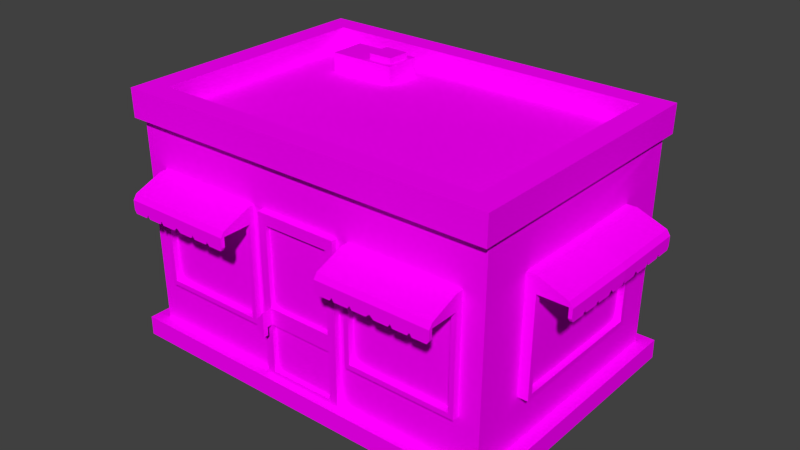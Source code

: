 # Source: Shop.blend  (saved by Blender 2.76.0; exported with 4.5.12 LTS)
import bpy
from mathutils import Matrix  # noqa: F401  (used for matrix-valued properties, if any)

bpy.ops.wm.read_factory_settings(use_empty=True)
scene = bpy.context.scene
scene.name = 'Scene'

# ---- collections
col_collection_1 = bpy.data.collections.new('Collection 1'); scene.collection.children.link(col_collection_1)

# ---- images (referenced by path relative to the original .blend; pixels are not part of the script)
import os
ASSET_DIR = os.environ.get("B2B_ASSET_DIR", "")  # directory of the original .blend (textures are referenced by path, not embedded)
HERE = os.path.dirname(os.path.abspath(__file__))  # packed textures are extracted next to this script under _unpacked/

def load_image(name, relpath, width, height, colorspace="sRGB"):
    """Load a texture the original file referenced (path relative to the .blend, or extracted next to this script)."""
    p = next((c for c in (os.path.join(HERE, relpath), os.path.join(ASSET_DIR, relpath)) if relpath and os.path.exists(c)), "")
    if p:
        img = bpy.data.images.load(p, check_existing=True)
        img.name = name
    else:  # same state as the original file: an image datablock whose file is absent (Cycles renders it pink)
        img = bpy.data.images.new(name, width, height)
        img.source = "FILE"
        img.filepath = "//" + (relpath or name)
    img.colorspace_settings.name = colorspace
    return img
img_hotel_png = load_image('Hotel.png', 'Hotel.png', 1024, 1024, 'sRGB')

# ---- materials (node trees are filled in below, after node groups)
mat_shop = bpy.data.materials.new('Shop')
mat_shop.alpha_threshold = 0.0
mat_shop.roughness = 0.5

# ---- material node trees
mat_shop.use_nodes = True; mat_shop.node_tree.nodes.clear()
_N = mat_shop.node_tree.nodes; _L = mat_shop.node_tree.links
n0 = _N.new('ShaderNodeOutputMaterial'); n0.name = 'Material Output'; n0.location = (300, 300)
n1 = _N.new('ShaderNodeBsdfDiffuse'); n1.name = 'Diffuse BSDF'; n1.location = (10, 300)
n2 = _N.new('ShaderNodeTexImage'); n2.name = 'Image Texture'; n2.location = (-180, 300)
n2.width = 140
n2.image = img_hotel_png
_L.new(n1.outputs[0], n0.inputs[0])
_L.new(n2.outputs[0], n1.inputs[0])
n0.is_active_output = True

# ---- world
world_world = bpy.data.worlds.new('World'); scene.world = world_world
world_world.color = (0.05088, 0.05088, 0.05088)
world_world.use_sun_shadow = False
world_world.sun_shadow_jitter_overblur = 0.0
world_world.cycles.sampling_method = 'MANUAL'
world_world.cycles.sample_map_resolution = 256

# ---- meshes
me_cube_006 = bpy.data.meshes.new('Cube.006')
me_cube_006.from_pydata([(-1.067, 0.7366, 0.1067), (1.067, 0.7366, 0.1067), (1.067, 0.7366, 0.00234), (-1.067, 0.7366, 0.00234), (-1.067, -0.7503, 0.1067), (-1.067, -0.7503, 0.00234), (-0.9973, 0.669, 0.1067), (0.9973, 0.669, 0.1067), (1.067, -0.7503, 0.1067), (1.067, -0.7503, 0.00234), (-0.9973, -0.6828, 0.1067), (-0.8884, 0.6702, 0.3595), (-0.2832, 0.6765, 0.3612), (0.2832, 0.6765, 0.3612), (0.8884, 0.6702, 0.3595), (0.8945, 0.677, 0.8937), (0.8953, 0.678, 0.952), (0.8957, 0.6784, 0.9797), (0.7972, 0.6787, 0.98), (0.6987, 0.6792, 0.9804), (0.5906, 0.6799, 0.981), (0.4824, 0.6807, 0.9818), (0.3837, 0.6817, 0.9826), (1.011, 0.6824, 1.227), (0.9973, -0.6828, 0.1067), (0.2241, -0.6828, 0.1067), (0.2241, -0.7159, 0.1067), (0.2191, -0.7159, 0.1067), (-0.2191, -0.7159, 0.1067), (-0.2241, -0.7159, 0.1067), (-0.2241, -0.6828, 0.1067), (-1.011, -0.6876, 1.227), (-1.007, -0.4089, 0.9808), (-1.007, -0.4089, 0.9531), (-1.006, -0.4088, 0.8947), (-0.9995, -0.4083, 0.3602), (-0.9995, 0.3959, 0.3602), (-1.011, 0.6824, 1.227), (0.2849, 0.6826, 0.9835), (0.2848, 0.6823, 0.9557), (0.2846, 0.6816, 0.8974), (-0.2846, 0.6816, 0.8974), (-0.2848, 0.6823, 0.9557), (-0.2849, 0.6826, 0.9835), (-0.3837, 0.6817, 0.9826), (-0.4824, 0.6807, 0.9818), (-0.5906, 0.6799, 0.981), (-0.6987, 0.6792, 0.9804), (-0.7972, 0.6787, 0.98), (-0.8957, 0.6784, 0.9797), (-0.8953, 0.678, 0.952), (-0.8945, 0.677, 0.8937), (-0.8884, 0.7179, 0.3595), (-0.2832, 0.7245, 0.3612), (0.2832, 0.7245, 0.3612), (0.8884, 0.7179, 0.3595), (0.8945, 0.725, 0.8937), (0.8954, 0.726, 0.952), (0.8958, 0.7265, 0.9797), (0.7972, 0.7268, 0.98), (0.6988, 0.7273, 0.9804), (0.5906, 0.728, 0.981), (0.4824, 0.7289, 0.9818), (0.3837, 0.7299, 0.9826), (1.011, -0.6876, 1.227), (1.007, -0.4089, 0.9808), (1.008, -0.3101, 0.9813), (1.009, -0.2111, 0.9819), (1.01, -0.1064, 0.9827), (1.011, -0.002655, 0.9836), (1.01, 0.1004, 0.9827), (1.009, 0.2046, 0.9819), (1.008, 0.3031, 0.9813), (1.007, 0.4016, 0.9808), (1.007, 0.4013, 0.9531), (1.006, 0.4006, 0.8947), (0.9995, 0.3959, 0.3602), (0.9995, -0.4083, 0.3602), (1.006, -0.4088, 0.8947), (1.007, -0.4089, 0.9531), (0.8958, -0.6862, 0.9802), (0.8953, -0.686, 0.9525), (0.8945, -0.6857, 0.8942), (0.8884, -0.6832, 0.36), (0.2813, -0.6831, 0.3599), (0.2243, -0.6831, 0.3599), (-0.2813, -0.6831, 0.3599), (-0.8884, -0.6832, 0.36), (-0.2243, -0.6831, 0.3599), (-1.006, 0.4006, 0.8947), (-1.007, 0.4013, 0.9531), (-1.007, 0.4016, 0.9808), (-1.008, 0.3031, 0.9813), (-1.009, 0.2046, 0.9819), (-1.01, 0.1004, 0.9827), (-1.011, -0.002655, 0.9836), (-1.01, -0.1064, 0.9827), (-1.009, -0.2111, 0.9819), (-1.008, -0.3101, 0.9813), (-0.8945, -0.6857, 0.8942), (-0.8953, -0.686, 0.9525), (-0.8958, -0.6862, 0.9802), (-0.7972, -0.6863, 0.9805), (-0.6987, -0.6864, 0.9809), (-0.5903, -0.6865, 0.9811), (-0.4814, -0.6863, 0.9805), (-0.3824, -0.6861, 0.9801), (-0.2836, -0.686, 0.9798), (-0.2835, -0.6858, 0.9521), (-0.2832, -0.6855, 0.8938), (-0.2245, -0.6833, 0.4326), (-0.2261, -0.686, 0.9796), (0.2261, -0.686, 0.9796), (0.2245, -0.6833, 0.4326), (0.2832, -0.6855, 0.8938), (0.2835, -0.6858, 0.9521), (0.2836, -0.686, 0.9798), (0.3824, -0.6861, 0.9801), (0.4814, -0.6863, 0.9805), (0.5903, -0.6865, 0.9811), (0.6987, -0.6864, 0.9809), (0.7972, -0.6863, 0.9805), (-1.062, -0.4089, 0.9808), (-1.061, -0.4089, 0.9531), (-1.06, -0.4088, 0.8948), (-1.053, -0.4083, 0.3602), (-1.053, 0.3959, 0.3602), (-1.035, 0.7281, 1.227), (1.035, 0.7281, 1.227), (0.2849, 0.7309, 0.9835), (0.2848, 0.7305, 0.9558), (0.2846, 0.7298, 0.8974), (-0.2846, 0.7298, 0.8974), (-0.2848, 0.7305, 0.9558), (-0.2849, 0.7309, 0.9835), (-0.3837, 0.7299, 0.9826), (-0.4824, 0.7289, 0.9818), (-0.5906, 0.728, 0.981), (-0.6988, 0.7273, 0.9804), (-0.7972, 0.7268, 0.98), (-0.8958, 0.7265, 0.9797), (-0.8954, 0.726, 0.952), (-0.8945, 0.725, 0.8937), (-0.8619, 0.7182, 0.3863), (-0.3101, 0.7242, 0.388), (0.3101, 0.7242, 0.388), (0.8619, 0.7182, 0.3863), (0.8676, 0.7251, 0.8934), (0.8948, 0.8795, 0.8922), (0.8952, 0.88, 0.9199), (0.7968, 0.8804, 0.9202), (0.6984, 0.881, 0.9206), (0.5903, 0.8819, 0.9212), (0.4822, 0.883, 0.9219), (0.3836, 0.8841, 0.9227), (1.035, -0.7333, 1.227), (1.062, -0.4089, 0.9808), (1.062, -0.3101, 0.9813), (1.063, -0.2111, 0.982), (1.064, -0.1063, 0.9828), (1.065, -0.002648, 0.9836), (1.064, 0.1004, 0.9828), (1.063, 0.2046, 0.982), (1.062, 0.3031, 0.9813), (1.062, 0.4016, 0.9808), (1.061, 0.4013, 0.9531), (1.06, 0.4006, 0.8948), (1.053, 0.3959, 0.3602), (1.053, -0.4083, 0.3602), (1.06, -0.4088, 0.8948), (1.061, -0.4089, 0.9531), (0.8958, -0.7225, 0.9803), (0.8954, -0.7223, 0.9525), (0.8945, -0.7219, 0.8942), (0.8884, -0.7192, 0.36), (0.2813, -0.7191, 0.3599), (-0.2813, -0.7191, 0.3599), (-0.8884, -0.7192, 0.36), (-1.06, 0.4006, 0.8948), (-1.061, 0.4013, 0.9531), (-1.062, 0.4016, 0.9808), (-1.062, 0.3031, 0.9813), (-1.063, 0.2046, 0.982), (-1.064, 0.1004, 0.9828), (-1.065, -0.002648, 0.9836), (-1.064, -0.1063, 0.9828), (-1.063, -0.2111, 0.982), (-1.062, -0.3101, 0.9813), (-1.035, -0.7333, 1.227), (-0.8945, -0.7219, 0.8942), (-0.8954, -0.7223, 0.9525), (-0.8958, -0.7225, 0.9803), (-0.7972, -0.7226, 0.9805), (-0.6988, -0.7228, 0.9809), (-0.5903, -0.7229, 0.9811), (-0.4814, -0.7226, 0.9805), (-0.3824, -0.7224, 0.98), (-0.2836, -0.7223, 0.9798), (-0.2835, -0.7221, 0.9521), (-0.2832, -0.7217, 0.8938), (0.2832, -0.7217, 0.8938), (0.2835, -0.7221, 0.9521), (0.2836, -0.7223, 0.9798), (0.3824, -0.7224, 0.98), (0.4814, -0.7226, 0.9805), (0.5903, -0.7229, 0.9811), (0.6988, -0.7228, 0.9809), (0.7972, -0.7226, 0.9805), (-1.216, -0.4089, 0.921), (-1.215, -0.4089, 0.8933), (-1.061, -0.3818, 0.8945), (-1.054, -0.3815, 0.3871), (-1.054, 0.3694, 0.3871), (-1.038, 0.7306, 1.379), (1.038, 0.7306, 1.379), (0.2848, 0.8853, 0.9235), (0.2847, 0.8849, 0.8958), (0.3117, 0.7295, 0.8968), (-0.3117, 0.7295, 0.8968), (-0.2847, 0.8849, 0.8958), (-0.2848, 0.8853, 0.9235), (-0.3836, 0.8841, 0.9227), (-0.4822, 0.883, 0.9219), (-0.5903, 0.8819, 0.9212), (-0.6984, 0.881, 0.9206), (-0.7968, 0.8804, 0.9202), (-0.8952, 0.88, 0.9199), (-0.8948, 0.8795, 0.8922), (-0.8676, 0.7251, 0.8934), (-0.8619, 0.7008, 0.3863), (-0.3101, 0.7067, 0.388), (0.3101, 0.7067, 0.388), (0.8619, 0.7008, 0.3863), (0.868, 0.7238, 0.9248), (0.868, 0.7081, 0.9248), (0.8949, 0.8988, 0.8923), (0.7965, 0.8993, 0.8926), (0.6983, 0.8999, 0.893), (0.5901, 0.9008, 0.8936), (0.4818, 0.9019, 0.8943), (0.3835, 0.9031, 0.895), (1.038, -0.7343, 1.379), (1.216, -0.4089, 0.921), (1.216, -0.3101, 0.9214), (1.217, -0.2112, 0.9221), (1.218, -0.1065, 0.9228), (1.22, -0.002791, 0.9237), (1.218, 0.1002, 0.9228), (1.217, 0.2043, 0.9221), (1.216, 0.3028, 0.9214), (1.216, 0.4012, 0.921), (1.215, 0.4009, 0.8933), (1.061, 0.3737, 0.8945), (1.054, 0.3694, 0.3871), (1.054, -0.3815, 0.3871), (1.061, -0.3818, 0.8945), (1.215, -0.4089, 0.8933), (0.8952, -0.8765, 0.9204), (0.8948, -0.8762, 0.8927), (0.8676, -0.722, 0.8939), (0.8619, -0.7194, 0.3868), (0.3082, -0.7192, 0.3867), (-0.3082, -0.7192, 0.3867), (-0.8619, -0.7194, 0.3868), (-1.061, 0.3737, 0.8945), (-1.215, 0.4009, 0.8933), (-1.216, 0.4012, 0.921), (-1.216, 0.3028, 0.9214), (-1.217, 0.2043, 0.9221), (-1.218, 0.1002, 0.9228), (-1.22, -0.002791, 0.9237), (-1.218, -0.1065, 0.9228), (-1.217, -0.2112, 0.9221), (-1.216, -0.3101, 0.9214), (-1.038, -0.7343, 1.379), (-0.8676, -0.722, 0.8939), (-0.8948, -0.8762, 0.8927), (-0.8952, -0.8765, 0.9204), (-0.7967, -0.8766, 0.9206), (-0.6983, -0.8769, 0.921), (-0.5899, -0.877, 0.9211), (-0.4811, -0.8766, 0.9205), (-0.3822, -0.8763, 0.9201), (-0.2834, -0.8761, 0.9199), (-0.2833, -0.8759, 0.8922), (-0.3102, -0.7218, 0.8935), (0.3102, -0.7218, 0.8935), (0.2833, -0.8759, 0.8922), (0.2834, -0.8761, 0.9199), (0.3822, -0.8763, 0.9201), (0.4811, -0.8766, 0.9205), (0.5899, -0.877, 0.9211), (0.6983, -0.8769, 0.921), (0.7967, -0.8766, 0.9206), (-1.234, -0.4089, 0.8934), (-1.215, -0.3844, 0.8934), (-1.059, -0.3819, 0.9259), (-1.043, -0.3819, 0.9259), (-1.036, -0.3815, 0.3871), (-1.036, 0.3693, 0.3871), (-0.91, 0.6121, 1.379), (0.91, 0.6121, 1.379), (0.2847, 0.9044, 0.8959), (-0.2847, 0.9044, 0.8959), (-0.3835, 0.9031, 0.895), (-0.4818, 0.9019, 0.8943), (-0.5901, 0.9008, 0.8936), (-0.6983, 0.8999, 0.893), (-0.7965, 0.8993, 0.8926), (-0.8949, 0.8988, 0.8923), (-0.868, 0.7238, 0.9248), (-0.868, 0.7081, 0.9248), (-0.8619, 0.6849, 0.3863), (-0.3101, 0.6907, 0.388), (0.3101, 0.6907, 0.388), (0.8619, 0.6849, 0.3863), (0.8704, 0.8796, 0.8923), (0.3118, 0.7123, 0.9282), (0.3118, 0.7281, 0.9282), (0.868, 0.692, 0.9248), (0.8941, 0.8786, 0.842), (0.8942, 0.8979, 0.842), (0.7956, 0.8984, 0.8423), (0.6973, 0.899, 0.8427), (0.5897, 0.8999, 0.8433), (0.482, 0.9011, 0.844), (0.3835, 0.9023, 0.8447), (0.91, -0.6158, 1.379), (1.234, -0.4089, 0.8934), (1.235, -0.3101, 0.8938), (1.236, -0.2114, 0.8945), (1.237, -0.1065, 0.8952), (1.239, -0.002878, 0.8961), (1.237, 0.1001, 0.8952), (1.236, 0.2044, 0.8945), (1.235, 0.3026, 0.8938), (1.234, 0.4009, 0.8934), (1.215, 0.3765, 0.8934), (1.059, 0.374, 0.9259), (1.043, 0.374, 0.9259), (1.036, 0.3693, 0.3871), (1.036, -0.3815, 0.3871), (1.215, -0.3844, 0.8934), (1.059, -0.3819, 0.9259), (1.043, -0.3819, 0.9259), (0.8949, -0.8955, 0.8928), (0.868, -0.7204, 0.9253), (0.868, -0.7047, 0.9253), (0.8619, -0.702, 0.3868), (0.3082, -0.7019, 0.3867), (-0.3082, -0.7019, 0.3867), (-0.8619, -0.702, 0.3868), (-1.215, 0.3765, 0.8934), (-1.059, 0.374, 0.9259), (-1.043, 0.374, 0.9259), (-1.234, 0.4009, 0.8934), (-1.235, 0.3026, 0.8938), (-1.236, 0.2044, 0.8945), (-1.237, 0.1001, 0.8952), (-1.239, -0.002879, 0.8961), (-1.237, -0.1065, 0.8952), (-1.236, -0.2114, 0.8945), (-1.235, -0.3101, 0.8938), (-0.91, -0.6158, 1.379), (-0.868, -0.7204, 0.9253), (-0.868, -0.7047, 0.9253), (-0.8949, -0.8955, 0.8928), (-0.7965, -0.8957, 0.893), (-0.6983, -0.896, 0.8934), (-0.5897, -0.8961, 0.8935), (-0.4807, -0.8957, 0.8929), (-0.382, -0.8954, 0.8925), (-0.2833, -0.8952, 0.8923), (-0.3103, -0.7202, 0.9249), (-0.3103, -0.7045, 0.9249), (0.3103, -0.7202, 0.9249), (0.3103, -0.7045, 0.9249), (0.2833, -0.8952, 0.8923), (0.382, -0.8954, 0.8925), (0.4807, -0.8957, 0.8929), (0.5897, -0.8961, 0.8935), (0.6983, -0.896, 0.8934), (0.7965, -0.8957, 0.893), (-1.233, -0.4088, 0.8431), (-1.214, -0.4088, 0.843), (-1.215, -0.3101, 0.8435), (-1.216, -0.2115, 0.8441), (-1.217, -0.1067, 0.8449), (-1.218, -0.003094, 0.8457), (-1.217, 0.09978, 0.8449), (-1.216, 0.204, 0.8441), (-1.215, 0.3021, 0.8435), (-1.214, 0.4003, 0.843), (-1.061, -0.3801, 0.9532), (-1.027, -0.3818, 0.9259), (-1.021, -0.3815, 0.3871), (-1.021, 0.3693, 0.3871), (-0.9085, 0.6105, 1.264), (0.9084, 0.6105, 1.264), (0.2846, 0.9036, 0.8455), (0.2845, 0.8842, 0.8455), (0.3092, 0.8846, 0.8956), (-0.3092, 0.8846, 0.8956), (-0.3118, 0.7123, 0.9282), (-0.2845, 0.8842, 0.8455), (-0.2846, 0.9036, 0.8455), (-0.3835, 0.9023, 0.8447), (-0.482, 0.9011, 0.844), (-0.5897, 0.8999, 0.8433), (-0.6973, 0.899, 0.8427), (-0.7956, 0.8984, 0.8423), (-0.8942, 0.8979, 0.842), (-0.8941, 0.8786, 0.842), (-0.8704, 0.8796, 0.8923), (-0.3118, 0.7281, 0.9282), (-0.868, 0.692, 0.9248), (-0.3118, 0.6962, 0.9282), (0.3118, 0.6962, 0.9282), (0.3137, 0.7302, 0.9555), (0.8666, 0.7261, 0.9521), (0.8827, 0.8783, 0.8238), (0.8827, 0.8976, 0.8238), (0.8069, 0.898, 0.8241), (0.7841, 0.8981, 0.8241), (0.7083, 0.8986, 0.8244), (0.6861, 0.8988, 0.8245), (0.6103, 0.8994, 0.8249), (0.5688, 0.8998, 0.8252), (0.4929, 0.9007, 0.8257), (0.4707, 0.9009, 0.8258), (0.3947, 0.9019, 0.8264), (0.9085, -0.6153, 1.264), (1.233, -0.4088, 0.8431), (1.234, -0.3098, 0.8436), (1.235, -0.211, 0.8442), (1.236, -0.1067, 0.8449), (1.238, -0.003071, 0.8457), (1.236, 0.09981, 0.8449), (1.235, 0.2035, 0.8442), (1.234, 0.3018, 0.8436), (1.233, 0.4004, 0.8431), (1.214, 0.4003, 0.843), (1.215, 0.3021, 0.8435), (1.216, 0.204, 0.8441), (1.217, 0.09978, 0.8449), (1.218, -0.003093, 0.8457), (1.217, -0.1067, 0.8449), (1.216, -0.2115, 0.8441), (1.215, -0.3101, 0.8435), (1.214, -0.4088, 0.843), (1.061, 0.3725, 0.9532), (1.027, 0.374, 0.9259), (1.021, 0.3693, 0.3871), (1.021, -0.3815, 0.3871), (1.061, -0.3801, 0.9532), (1.027, -0.3818, 0.9259), (0.8942, -0.8951, 0.8425), (0.8941, -0.8758, 0.8425), (0.8704, -0.8763, 0.8928), (0.868, -0.6886, 0.9253), (0.8619, -0.6861, 0.3868), (0.3082, -0.686, 0.3867), (-0.3082, -0.686, 0.3867), (-0.8619, -0.6861, 0.3868), (-1.061, 0.3725, 0.9532), (-1.027, 0.374, 0.9259), (-1.233, 0.4004, 0.8431), (-1.234, 0.3018, 0.8436), (-1.235, 0.2035, 0.8442), (-1.236, 0.09981, 0.8449), (-1.238, -0.003072, 0.8457), (-1.236, -0.1067, 0.8449), (-1.235, -0.211, 0.8442), (-1.234, -0.3098, 0.8436), (-0.9084, -0.6153, 1.264), (-0.8704, -0.8763, 0.8928), (-0.868, -0.6886, 0.9253), (-0.8941, -0.8758, 0.8425), (-0.8942, -0.8951, 0.8425), (-0.7955, -0.8953, 0.8428), (-0.6973, -0.8956, 0.8432), (-0.5893, -0.8957, 0.8433), (-0.4809, -0.8952, 0.8427), (-0.3821, -0.8949, 0.8423), (-0.2831, -0.8948, 0.8421), (-0.283, -0.8755, 0.842), (-0.3077, -0.8759, 0.8923), (-0.3103, -0.6884, 0.9249), (0.3077, -0.8759, 0.8923), (0.3103, -0.6884, 0.9249), (0.283, -0.8755, 0.842), (0.2831, -0.8948, 0.8421), (0.3821, -0.8949, 0.8423), (0.4809, -0.8952, 0.8427), (0.5893, -0.8957, 0.8433), (0.6973, -0.8956, 0.8432), (0.7955, -0.8953, 0.8428), (-1.233, -0.3975, 0.8249), (-1.214, -0.3975, 0.8249), (-1.214, -0.3214, 0.8252), (-1.215, -0.2985, 0.8254), (-1.215, -0.2223, 0.8258), (-1.216, -0.1999, 0.826), (-1.217, -0.1235, 0.8265), (-1.217, -0.0899, 0.8267), (-1.218, -0.01335, 0.8274), (-1.218, 0.006956, 0.8274), (-1.217, 0.08297, 0.8267), (-1.217, 0.1164, 0.8265), (-1.216, 0.1923, 0.826), (-1.215, 0.2146, 0.8258), (-1.215, 0.2904, 0.8254), (-1.214, 0.3131, 0.8252), (-1.214, 0.3889, 0.8249), (-0.6852, 0.4948, 1.265), (-0.3125, 0.4966, 1.267), (-0.3127, 0.2972, 1.268), (-0.6857, 0.2959, 1.265), (0.3719, 0.9022, 0.8266), (0.2958, 0.9032, 0.8272), (0.2958, 0.8838, 0.8272), (-0.2958, 0.8838, 0.8272), (-0.2958, 0.9032, 0.8272), (-0.3719, 0.9022, 0.8266), (-0.3947, 0.9019, 0.8264), (-0.4707, 0.9009, 0.8258), (-0.4929, 0.9007, 0.8257), (-0.5688, 0.8998, 0.8252), (-0.6103, 0.8994, 0.8249), (-0.6861, 0.8988, 0.8245), (-0.7083, 0.8986, 0.8244), (-0.7841, 0.8981, 0.8241), (-0.8069, 0.898, 0.8241), (-0.8827, 0.8976, 0.8238), (-0.8827, 0.8783, 0.8238), (-0.8666, 0.7261, 0.9521), (-0.3137, 0.7302, 0.9555), (0.7958, 0.879, 0.8422), (0.8068, 0.8786, 0.824), (0.7083, 0.8792, 0.8244), (0.784, 0.8787, 0.8241), (0.5896, 0.8806, 0.8432), (0.6102, 0.88, 0.8249), (0.6978, 0.8796, 0.8426), (0.686, 0.8794, 0.8245), (0.5687, 0.8805, 0.8251), (0.4929, 0.8813, 0.8256), (0.4815, 0.8817, 0.8439), (0.4706, 0.8815, 0.8258), (0.3947, 0.8825, 0.8264), (0.3832, 0.8829, 0.8447), (1.233, -0.3975, 0.8249), (1.234, -0.3214, 0.8253), (1.234, -0.2985, 0.8254), (1.235, -0.2223, 0.8259), (1.235, -0.1999, 0.826), (1.236, -0.1235, 0.8266), (1.236, -0.08988, 0.8268), (1.237, -0.01333, 0.8274), (1.237, 0.006979, 0.8274), (1.236, 0.083, 0.8268), (1.236, 0.1164, 0.8266), (1.235, 0.1923, 0.826), (1.235, 0.2146, 0.8259), (1.234, 0.2904, 0.8254), (1.234, 0.3132, 0.8253), (1.233, 0.389, 0.8249), (1.214, 0.3889, 0.8249), (1.214, 0.3131, 0.8252), (1.215, 0.2904, 0.8254), (1.215, 0.2146, 0.8258), (1.216, 0.1923, 0.826), (1.217, 0.1164, 0.8265), (1.217, 0.08297, 0.8267), (1.218, 0.006956, 0.8274), (1.218, -0.01335, 0.8274), (1.217, -0.0899, 0.8267), (1.217, -0.1235, 0.8265), (1.216, -0.1999, 0.826), (1.215, -0.2223, 0.8258), (1.215, -0.2985, 0.8254), (1.214, -0.3214, 0.8252), (1.214, -0.3975, 0.8249), (0.8827, -0.8949, 0.8243), (0.8826, -0.8757, 0.8243), (0.7958, -0.876, 0.8427), (0.6977, -0.8763, 0.8431), (0.5893, -0.8764, 0.8432), (0.4803, -0.8759, 0.8427), (0.3817, -0.8756, 0.8423), (0.8666, -0.7224, 0.9526), (0.3123, -0.7221, 0.9522), (-1.233, 0.389, 0.8249), (-1.234, 0.3132, 0.8253), (-1.234, 0.2904, 0.8254), (-1.235, 0.2146, 0.8259), (-1.235, 0.1923, 0.826), (-1.236, 0.1164, 0.8266), (-1.236, 0.083, 0.8268), (-1.237, 0.006979, 0.8274), (-1.237, -0.01333, 0.8274), (-1.236, -0.08988, 0.8268), (-1.236, -0.1235, 0.8266), (-1.235, -0.1999, 0.826), (-1.235, -0.2223, 0.8259), (-1.234, -0.2985, 0.8254), (-1.234, -0.3214, 0.8253), (-0.6856, 0.3259, 1.265), (-0.6687, 0.3259, 1.265), (-0.6684, 0.4649, 1.265), (-0.6853, 0.4648, 1.265), (-0.3817, -0.8756, 0.8423), (-0.4803, -0.8759, 0.8427), (-0.5893, -0.8764, 0.8432), (-0.6977, -0.8763, 0.8431), (-0.7958, -0.876, 0.8427), (-0.3123, -0.7221, 0.9522), (-0.8666, -0.7224, 0.9526), (-0.8826, -0.8757, 0.8243), (-0.8827, -0.8949, 0.8243), (-0.8069, -0.8951, 0.8245), (-0.7841, -0.8952, 0.8246), (-0.7083, -0.8954, 0.8249), (-0.686, -0.8955, 0.825), (-0.6101, -0.8956, 0.8252), (-0.5682, -0.8954, 0.825), (-0.4919, -0.8951, 0.8246), (-0.4694, -0.895, 0.8245), (-0.3932, -0.8948, 0.8242), (-0.3703, -0.8948, 0.8241), (-0.2943, -0.8946, 0.8239), (-0.2942, -0.8753, 0.8238), (0.2942, -0.8753, 0.8238), (0.2943, -0.8946, 0.8239), (0.3703, -0.8948, 0.8241), (0.3932, -0.8948, 0.8242), (0.4694, -0.895, 0.8245), (0.4919, -0.8951, 0.8246), (0.5682, -0.8954, 0.825), (0.6101, -0.8956, 0.8252), (0.686, -0.8955, 0.825), (0.7083, -0.8954, 0.8249), (0.7841, -0.8952, 0.8246), (0.8069, -0.8951, 0.8245), (-0.6862, 0.4959, 1.363), (-0.3128, 0.4975, 1.366), (-0.313, 0.2978, 1.366), (-0.6866, 0.2967, 1.364), (0.3718, 0.8828, 0.8265), (-0.3832, 0.8829, 0.8447), (-0.3718, 0.8828, 0.8265), (-0.4706, 0.8815, 0.8258), (-0.3947, 0.8825, 0.8264), (-0.5896, 0.8806, 0.8432), (-0.5687, 0.8805, 0.8251), (-0.4815, 0.8817, 0.8439), (-0.4929, 0.8813, 0.8256), (-0.6102, 0.88, 0.8249), (-0.686, 0.8794, 0.8245), (-0.6978, 0.8796, 0.8426), (-0.7083, 0.8792, 0.8244), (-0.784, 0.8787, 0.8241), (-0.7958, 0.879, 0.8422), (-0.8068, 0.8786, 0.824), (0.8068, -0.8758, 0.8245), (0.784, -0.8759, 0.8245), (0.7082, -0.8761, 0.8248), (0.686, -0.8762, 0.825), (0.6101, -0.8763, 0.8252), (0.5682, -0.8761, 0.8249), (0.4918, -0.8758, 0.8245), (0.4694, -0.8758, 0.8244), (0.3932, -0.8755, 0.8241), (0.3703, -0.8755, 0.824), (-0.6863, 0.3265, 1.339), (-0.6694, 0.3266, 1.339), (-0.6691, 0.4657, 1.339), (-0.686, 0.4656, 1.339), (-0.3703, -0.8755, 0.824), (-0.3932, -0.8755, 0.8241), (-0.4694, -0.8758, 0.8244), (-0.4918, -0.8758, 0.8245), (-0.5682, -0.8761, 0.8249), (-0.6101, -0.8763, 0.8252), (-0.686, -0.8762, 0.825), (-0.7082, -0.8761, 0.8248), (-0.784, -0.8759, 0.8245), (-0.8068, -0.8758, 0.8245), (-0.4713, 0.4626, 1.364), (-0.3359, 0.4632, 1.365), (-0.336, 0.3318, 1.366), (-0.4715, 0.3314, 1.365), (-0.4715, 0.4629, 1.396), (-0.336, 0.4635, 1.396), (-0.3361, 0.3321, 1.397), (-0.4716, 0.3316, 1.396), (0.2245, -0.7164, 0.4326), (0.2261, -0.7194, 0.9796), (0.1795, -0.7163, 0.3995), (0.1793, -0.7159, 0.1359), (-0.2261, -0.7194, 0.9796), (0.1807, -0.719, 0.9221), (0.1797, -0.7166, 0.489), (-0.1796, -0.7164, 0.4326), (-0.1795, -0.7163, 0.3995), (0.1795, -0.6933, 0.3995), (0.1793, -0.6929, 0.1359), (-0.1793, -0.7159, 0.1359), (-0.2245, -0.7164, 0.4326), (-0.1807, -0.719, 0.9221), (-0.1797, -0.7166, 0.489), (0.1807, -0.6958, 0.9221), (0.1797, -0.6936, 0.489), (-0.1796, -0.7454, 0.4326), (-0.1795, -0.7452, 0.3995), (-0.1795, -0.6933, 0.3995), (-0.1793, -0.6929, 0.1359), (-0.1807, -0.6958, 0.9221), (-0.1797, -0.7456, 0.489), (-0.1797, -0.6936, 0.489), (-0.2245, -0.7454, 0.4326), (-0.1796, -0.7716, 0.4326), (-0.1795, -0.7715, 0.3996), (-0.1797, -0.7719, 0.489), (-0.1795, -0.7451, 0.3552), (-0.2244, -0.7452, 0.3883), (-0.1795, -0.7714, 0.3553), (-0.2245, -0.7717, 0.4326), (-0.2244, -0.7715, 0.3883)], [], [(0, 1, 2, 3), (4, 0, 3, 5), (6, 7, 1, 0), (1, 8, 9, 2), (3, 2, 9, 5), (8, 4, 5, 9), (10, 6, 0, 4), (6, 11, 12, 13, 14, 15, 16, 17, 18, 19, 20, 21, 22, 23, 7), (7, 24, 8, 1), (24, 25, 26, 27, 28, 29, 30, 10, 4, 8), (6, 10, 31, 32, 33, 34, 35, 36), (6, 37, 23, 22, 38, 39, 40, 13, 12, 41, 42, 43, 44, 45, 46, 47, 48, 49, 50, 51, 11), (11, 52, 53, 12), (13, 54, 55, 14), (14, 55, 56, 15), (15, 56, 57, 16), (16, 57, 58, 17), (17, 58, 59, 18), (18, 59, 60, 19), (19, 60, 61, 20), (20, 61, 62, 21), (21, 62, 63, 22), (7, 23, 64, 65, 66, 67, 68, 69, 70, 71, 72, 73, 74, 75, 76), (7, 76, 77, 78, 79, 65, 64, 24), (25, 24, 64, 80, 81, 82, 83, 84, 85), (86, 87, 10, 30, 88), (6, 36, 89, 90, 91, 92, 93, 94, 95, 96, 97, 98, 32, 31, 37), (87, 99, 100, 101, 102, 103, 104, 105, 106, 107, 108, 109, 86, 88, 110, 111, 112, 113, 85, 84, 114, 115, 116, 117, 118, 119, 120, 121, 80, 64, 31, 10), (32, 122, 123, 33), (33, 123, 124, 34), (34, 124, 125, 35), (126, 36, 35, 125), (127, 128, 23, 37), (22, 63, 129, 38), (38, 129, 130, 39), (39, 130, 131, 40), (40, 131, 54, 13), (12, 53, 132, 41), (41, 132, 133, 42), (42, 133, 134, 43), (43, 134, 135, 44), (44, 135, 136, 45), (45, 136, 137, 46), (46, 137, 138, 47), (47, 138, 139, 48), (48, 139, 140, 49), (49, 140, 141, 50), (50, 141, 142, 51), (51, 142, 52, 11), (143, 144, 53, 52), (145, 146, 55, 54), (56, 55, 146, 147), (56, 148, 57), (58, 57, 148, 149), (59, 58, 149, 150), (60, 59, 150, 151), (61, 60, 151, 152), (61, 152, 153, 62), (62, 153, 154, 63), (128, 155, 64, 23), (65, 156, 157, 66), (66, 157, 158, 67), (67, 158, 159, 68), (68, 159, 160, 69), (69, 160, 161, 70), (70, 161, 162, 71), (71, 162, 163, 72), (72, 163, 164, 73), (73, 164, 165, 74), (74, 165, 166, 75), (75, 166, 167, 76), (167, 168, 77, 76), (77, 168, 169, 78), (78, 169, 170, 79), (79, 170, 156, 65), (80, 171, 172, 81), (81, 172, 173, 82), (82, 173, 174, 83), (174, 175, 84, 83), (176, 177, 87, 86), (36, 126, 178, 89), (89, 178, 179, 90), (90, 179, 180, 91), (91, 180, 181, 92), (92, 181, 182, 93), (93, 182, 183, 94), (94, 183, 184, 95), (95, 184, 185, 96), (96, 185, 186, 97), (97, 186, 187, 98), (98, 187, 122, 32), (188, 127, 37, 31), (87, 177, 189, 99), (99, 189, 190, 100), (100, 190, 191, 101), (101, 191, 192, 102), (102, 192, 193, 103), (103, 193, 194, 104), (104, 194, 195, 105), (105, 195, 196, 106), (106, 196, 197, 107), (107, 197, 198, 108), (108, 198, 199, 109), (109, 199, 176, 86), (84, 175, 200, 114), (114, 200, 201, 115), (115, 201, 202, 116), (116, 202, 203, 117), (117, 203, 204, 118), (118, 204, 205, 119), (119, 205, 206, 120), (120, 206, 207, 121), (121, 207, 171, 80), (155, 188, 31, 64), (122, 208, 209, 123), (124, 123, 209), (124, 210, 211, 125), (126, 125, 211, 212), (213, 214, 128, 127), (63, 154, 215, 129), (129, 215, 216, 130), (131, 130, 216), (131, 217, 145, 54), (132, 53, 144, 218), (132, 219, 133), (134, 133, 219, 220), (135, 134, 220, 221), (136, 135, 221, 222), (137, 136, 222, 223), (137, 223, 224, 138), (138, 224, 225, 139), (139, 225, 226, 140), (140, 226, 227, 141), (142, 141, 227), (142, 228, 143, 52), (229, 230, 144, 143), (231, 232, 146, 145), (56, 147, 316, 148), (233, 147, 146, 232, 234), (149, 148, 235), (150, 149, 235, 236), (151, 150, 236, 237), (152, 151, 237, 238), (152, 238, 239, 153), (153, 239, 240, 154), (214, 241, 155, 128), (157, 156, 242, 243), (158, 157, 243, 244), (159, 158, 244, 245), (159, 245, 246, 160), (161, 160, 246, 247), (161, 247, 248, 162), (162, 248, 249, 163), (163, 249, 250, 164), (164, 250, 251, 165), (166, 165, 251), (166, 252, 253, 167), (253, 254, 168, 167), (169, 168, 254, 255), (169, 256, 170), (156, 170, 256, 242), (171, 257, 258, 172), (173, 172, 258), (173, 259, 260, 174), (260, 261, 175, 174), (262, 263, 177, 176), (178, 126, 212, 264), (178, 265, 179), (180, 179, 265, 266), (181, 180, 266, 267), (182, 181, 267, 268), (183, 182, 268, 269), (183, 269, 270, 184), (185, 184, 270, 271), (185, 271, 272, 186), (186, 272, 273, 187), (187, 273, 208, 122), (274, 213, 127, 188), (189, 177, 263, 275), (189, 276, 190), (191, 190, 276, 277), (192, 191, 277, 278), (193, 192, 278, 279), (194, 193, 279, 280), (194, 280, 281, 195), (195, 281, 282, 196), (196, 282, 283, 197), (197, 283, 284, 198), (199, 198, 284), (199, 285, 262, 176), (200, 175, 261, 286), (200, 287, 201), (202, 201, 287, 288), (203, 202, 288, 289), (204, 203, 289, 290), (205, 204, 290, 291), (205, 291, 292, 206), (206, 292, 293, 207), (207, 293, 257, 171), (241, 274, 188, 155), (208, 294, 209), (209, 295, 210, 124), (296, 297, 298, 211, 210), (212, 211, 298, 299), (214, 213, 300, 301), (154, 240, 302, 215), (215, 302, 216), (131, 216, 401, 217), (145, 217, 318, 317, 231), (132, 218, 402, 219), (144, 230, 403, 414, 218), (220, 219, 303), (221, 220, 303, 304), (222, 221, 304, 305), (223, 222, 305, 306), (223, 306, 307, 224), (224, 307, 308, 225), (225, 308, 309, 226), (226, 309, 227), (142, 227, 413, 228), (310, 311, 229, 143, 228), (312, 313, 230, 229), (314, 315, 232, 231), (317, 318, 233, 234), (147, 233, 419, 316), (234, 232, 315, 319), (235, 148, 320, 321), (236, 235, 321, 322), (237, 236, 322, 323), (238, 237, 323, 324), (238, 324, 325, 239), (239, 325, 326, 240), (241, 214, 301, 327), (243, 242, 328, 329), (244, 243, 329, 330), (245, 244, 330, 331), (245, 331, 332, 246), (247, 246, 332, 333), (247, 333, 334, 248), (248, 334, 335, 249), (249, 335, 336, 250), (250, 336, 251), (251, 337, 252, 166), (338, 339, 340, 253, 252), (340, 341, 254, 253), (255, 342, 256, 169), (343, 255, 254, 341, 344), (242, 256, 328), (257, 345, 258), (173, 258, 458, 259), (346, 347, 348, 260, 259), (348, 349, 261, 260), (350, 351, 263, 262), (264, 352, 265, 178), (353, 264, 212, 299, 354), (266, 265, 355), (267, 266, 355, 356), (268, 267, 356, 357), (269, 268, 357, 358), (269, 358, 359, 270), (271, 270, 359, 360), (271, 360, 361, 272), (272, 361, 362, 273), (273, 362, 294, 208), (213, 274, 363, 300), (189, 275, 475, 276), (364, 275, 263, 351, 365), (277, 276, 366), (278, 277, 366, 367), (279, 278, 367, 368), (280, 279, 368, 369), (280, 369, 370, 281), (281, 370, 371, 282), (282, 371, 372, 283), (283, 372, 284), (199, 284, 486, 285), (373, 374, 350, 262, 285), (200, 286, 488, 287), (375, 286, 261, 349, 376), (288, 287, 377), (289, 288, 377, 378), (290, 289, 378, 379), (291, 290, 379, 380), (291, 380, 381, 292), (292, 381, 382, 293), (293, 382, 345, 257), (274, 241, 327, 363), (294, 383, 384, 209), (352, 295, 209, 384, 385, 386, 387, 388, 389, 390, 391, 392, 265), (295, 393, 296, 210), (353, 354, 297, 296), (297, 394, 395, 298), (299, 298, 395, 396), (301, 300, 397, 398), (240, 326, 399, 302), (302, 399, 400, 216), (303, 219, 404, 405), (304, 303, 405, 406), (305, 304, 406, 407), (306, 305, 407, 408), (306, 408, 409, 307), (307, 409, 410, 308), (308, 410, 411, 309), (309, 411, 412, 227), (228, 413, 535, 310), (414, 403, 311, 310), (311, 415, 312, 229), (312, 415, 416, 313), (403, 230, 313, 416), (317, 417, 314, 231), (314, 417, 319, 315), (417, 317, 234, 319), (318, 418, 419, 233), (321, 320, 420, 421), (322, 321, 421, 422), (323, 322, 423, 424), (324, 323, 425, 426), (324, 427, 428, 325), (325, 429, 430, 326), (327, 301, 398, 431), (329, 328, 432, 433), (330, 329, 433, 434), (331, 330, 434, 435), (331, 435, 436, 332), (333, 332, 436, 437), (333, 437, 438, 334), (334, 438, 439, 335), (335, 439, 440, 336), (336, 440, 441, 251), (442, 443, 444, 445, 446, 447, 448, 449, 256, 342, 337, 251, 441), (337, 450, 338, 252), (339, 338, 343, 344), (339, 451, 452, 340), (452, 453, 341, 340), (342, 255, 343, 454), (344, 341, 453, 455), (328, 256, 449, 432), (345, 456, 457, 258), (259, 458, 590, 346), (375, 376, 347, 346), (347, 459, 460, 348), (460, 461, 349, 348), (462, 463, 351, 350), (352, 264, 353, 464), (354, 299, 396, 465), (355, 265, 392, 466), (356, 355, 466, 467), (357, 356, 467, 468), (358, 357, 468, 469), (358, 469, 470, 359), (360, 359, 470, 471), (360, 471, 472, 361), (361, 472, 473, 362), (362, 473, 383, 294), (300, 363, 474, 397), (374, 373, 364, 365), (275, 364, 617, 475), (365, 351, 463, 476), (366, 276, 477, 478), (367, 366, 478, 479), (368, 367, 479, 480), (369, 368, 480, 481), (369, 481, 482, 370), (370, 482, 483, 371), (371, 483, 484, 372), (372, 484, 485, 284), (285, 486, 616, 373), (374, 487, 462, 350), (286, 375, 591, 488), (376, 349, 461, 489), (377, 287, 490, 491), (378, 377, 491, 492), (379, 378, 492, 493), (380, 379, 493, 494), (380, 494, 495, 381), (381, 495, 496, 382), (382, 496, 456, 345), (363, 327, 431, 474), (383, 497, 498, 384), (464, 393, 295, 352), (384, 498, 499, 385), (385, 500, 501, 386), (386, 502, 503, 387), (388, 387, 504, 505), (388, 506, 507, 389), (390, 389, 508, 509), (391, 390, 510, 511), (392, 391, 512, 513), (464, 353, 296, 393), (354, 465, 394, 297), (465, 396, 395, 394), (397, 514, 515, 516, 517, 474, 431, 398), (326, 518, 519, 399), (399, 519, 520, 400), (216, 400, 550, 547, 541, 543, 537, 320, 148, 316, 401), (217, 401, 418, 318), (218, 414, 536, 402), (405, 404, 521, 522), (406, 405, 522, 523), (407, 406, 524, 525), (408, 407, 526, 527), (408, 528, 529, 409), (409, 530, 531, 410), (410, 532, 533, 411), (411, 533, 534, 412), (536, 414, 310, 535), (415, 311, 403, 416), (401, 316, 419, 418), (320, 537, 538, 420), (420, 538, 422, 421), (422, 538, 537, 322), (424, 539, 543, 323), (322, 537, 540, 423), (540, 539, 424, 423), (541, 324, 426, 542), (323, 543, 544, 425), (544, 542, 426, 425), (541, 545, 427, 324), (546, 428, 427, 545), (325, 428, 546, 547), (429, 325, 547, 548), (549, 430, 429, 548), (326, 430, 549, 550), (433, 432, 551, 552), (434, 433, 553, 554), (435, 434, 555, 556), (435, 557, 558, 436), (437, 436, 559, 560), (437, 561, 562, 438), (438, 563, 564, 439), (439, 565, 566, 440), (440, 566, 567, 441), (441, 567, 568, 442), (442, 569, 570, 443), (443, 571, 572, 444), (445, 444, 573, 574), (445, 575, 576, 446), (447, 446, 577, 578), (448, 447, 579, 580), (449, 448, 581, 582), (337, 342, 454, 450), (338, 450, 454, 343), (339, 344, 455, 451), (451, 455, 453, 452), (432, 449, 582, 551), (456, 583, 584, 457), (488, 458, 258, 457, 585, 586, 587, 588, 589, 490, 287), (591, 375, 346, 590), (459, 347, 376, 489), (460, 459, 489, 461), (462, 487, 476, 463), (466, 392, 513, 592), (467, 466, 592, 593), (468, 467, 594, 595), (469, 468, 596, 597), (469, 598, 599, 470), (471, 470, 600, 601), (471, 602, 603, 472), (472, 604, 605, 473), (473, 606, 497, 383), (397, 474, 517, 607, 608, 609, 610, 514), (611, 612, 613, 614, 615, 477, 276, 475, 486, 284, 485), (487, 374, 365, 476), (373, 616, 617, 364), (478, 477, 618, 619), (479, 478, 619, 620), (480, 479, 621, 622), (481, 480, 623, 624), (481, 625, 626, 482), (482, 627, 628, 483), (483, 629, 630, 484), (484, 630, 631, 485), (491, 490, 632, 633), (492, 491, 633, 634), (493, 492, 635, 636), (494, 493, 637, 638), (494, 639, 640, 495), (495, 641, 642, 496), (496, 643, 583, 456), (498, 497, 606, 499), (499, 606, 473, 385), (385, 473, 605, 500), (500, 605, 604, 501), (501, 604, 472, 386), (386, 472, 603, 502), (502, 603, 602, 503), (387, 503, 602, 471), (388, 505, 600, 470), (387, 471, 601, 504), (505, 504, 601, 600), (470, 599, 506, 388), (506, 599, 598, 507), (389, 507, 598, 469), (390, 509, 596, 468), (389, 469, 597, 508), (509, 508, 597, 596), (391, 511, 594, 467), (510, 390, 468, 595), (511, 510, 595, 594), (512, 391, 467, 593), (513, 512, 593, 592), (514, 644, 645, 515), (515, 645, 646, 516), (516, 646, 647, 517), (518, 326, 550, 648), (520, 519, 518, 648), (400, 520, 648, 550), (404, 649, 650, 521), (521, 650, 523, 522), (652, 651, 525, 524), (653, 408, 527, 654), (656, 654, 527, 526), (653, 657, 528, 408), (658, 529, 528, 657), (661, 531, 530, 660), (534, 533, 532, 663), (412, 534, 663, 662), (536, 535, 413, 402), (537, 543, 539, 540), (543, 541, 542, 544), (547, 546, 545, 541), (550, 549, 548, 547), (433, 552, 581, 448), (582, 581, 552, 551), (434, 554, 579, 447), (553, 433, 448, 580), (580, 579, 554, 553), (446, 435, 556, 577), (555, 434, 447, 578), (578, 577, 556, 555), (446, 576, 557, 435), (575, 558, 557, 576), (436, 558, 575, 445), (444, 437, 560, 573), (445, 574, 559, 436), (574, 573, 560, 559), (444, 572, 561, 437), (571, 562, 561, 572), (562, 571, 443, 438), (438, 443, 570, 563), (569, 564, 563, 570), (564, 569, 442, 439), (439, 442, 568, 565), (567, 566, 565, 568), (584, 583, 643, 664), (457, 584, 664, 585), (591, 590, 458, 488), (585, 665, 666, 586), (586, 667, 668, 587), (588, 587, 669, 670), (589, 588, 671, 672), (490, 589, 673, 632), (517, 647, 674, 607), (607, 674, 675, 608), (608, 675, 676, 609), (609, 676, 677, 610), (610, 677, 644, 514), (485, 631, 678, 611), (611, 679, 680, 612), (612, 681, 682, 613), (614, 613, 683, 684), (615, 614, 685, 686), (477, 615, 687, 618), (486, 475, 617, 616), (618, 687, 620, 619), (686, 685, 622, 621), (613, 481, 624, 683), (684, 683, 624, 623), (613, 682, 625, 481), (681, 626, 625, 682), (679, 628, 627, 680), (631, 630, 629, 678), (632, 673, 634, 633), (634, 673, 589, 492), (636, 671, 588, 493), (492, 589, 672, 635), (672, 671, 636, 635), (587, 494, 638, 669), (493, 588, 670, 637), (670, 669, 638, 637), (587, 668, 639, 494), (667, 640, 639, 668), (495, 640, 667, 586), (641, 495, 586, 666), (665, 642, 641, 666), (496, 642, 665, 585), (643, 496, 585, 664), (645, 644, 688, 689), (646, 645, 689, 690), (647, 646, 690, 691), (649, 406, 523, 650), (655, 407, 525, 651), (652, 524, 406, 649), (649, 655, 651, 652), (655, 653, 654, 656), (656, 526, 407, 655), (659, 658, 657, 653), (658, 659, 409, 529), (659, 660, 530, 409), (662, 661, 660, 659), (661, 662, 410, 531), (662, 663, 532, 410), (662, 659, 653, 655, 649, 404, 219, 402, 413, 227, 412), (647, 644, 677, 674), (674, 677, 676, 675), (611, 678, 629, 483), (679, 611, 483, 628), (612, 680, 627, 482), (681, 612, 482, 626), (684, 623, 480, 614), (686, 621, 479, 615), (614, 480, 622, 685), (615, 479, 620, 687), (644, 647, 691, 688), (689, 688, 692, 693), (690, 689, 693, 694), (691, 690, 694, 695), (688, 691, 695, 692), (695, 694, 693, 692), (113, 696, 26, 25, 85), (112, 697, 696, 113), (26, 696, 698, 699, 27), (111, 700, 697, 112), (696, 697, 701, 702), (696, 703, 704, 698), (699, 698, 705, 706), (27, 699, 707, 28), (110, 708, 700, 111), (697, 700, 709, 701), (703, 696, 702, 710), (702, 701, 711, 712), (704, 703, 713, 714), (698, 704, 715, 705), (707, 699, 706, 716), (705, 715, 716, 706), (28, 707, 704, 708, 29), (708, 110, 88, 30, 29), (700, 708, 710, 709), (701, 709, 717, 711), (703, 710, 718, 713), (710, 702, 712, 719), (711, 717, 719, 712), (708, 704, 714, 720), (714, 713, 721, 722), (704, 707, 716, 715), (710, 708, 720, 718), (709, 710, 719, 717), (713, 718, 723, 721), (720, 714, 724, 725), (714, 722, 726, 724), (721, 727, 722), (718, 720, 727, 723), (727, 721, 723), (727, 720, 725, 728), (725, 724, 726, 728), (722, 727, 728, 726)])
_uv = me_cube_006.uv_layers.new(name='UVMap')
_uv.uv.foreach_set('vector', [0.5792, 0.6495, 0.5849, 0.6495, 0.5849, 0.6552, 0.5792, 0.6552, 0.5792, 0.6495, 0.5849, 0.6495, 0.5849, 0.6552, 0.5792, 0.6552, 0.5792, 0.6495, 0.5849, 0.6495, 0.5849, 0.6552, 0.5792, 0.6552, 0.5792, 0.6495, 0.5849, 0.6495, 0.5849, 0.6552, 0.5792, 0.6552, 0.5792, 0.6495, 0.5849, 0.6495, 0.5849, 0.6552, 0.5792, 0.6552, 0.5792, 0.6495, 0.5849, 0.6495, 0.5849, 0.6552, 0.5792, 0.6552, 0.5792, 0.6495, 0.5849, 0.6495, 0.5849, 0.6552, 0.5792, 0.6552, 0.05859, 0.956, 0.05976, 0.9558, 0.06073, 0.955, 0.06133, 0.954, 0.06145, 0.9528, 0.06108, 0.9517, 0.06028, 0.9508, 0.05919, 0.9503, 0.058, 0.9503, 0.0569, 0.9508, 0.0561, 0.9517, 0.05574, 0.9528, 0.05586, 0.954, 0.05646, 0.955, 0.05742, 0.9558, 0.5792, 0.6495, 0.5849, 0.6495, 0.5849, 0.6552, 0.5792, 0.6552, 0.5792, 0.6495, 0.5814, 0.6495, 0.5814, 0.6523, 0.5814, 0.6523, 0.5826, 0.6523, 0.5827, 0.6523, 0.5827, 0.6495, 0.5849, 0.6495, 0.5849, 0.6552, 0.5792, 0.6552, 0.05859, 0.956, 0.06063, 0.9552, 0.06147, 0.9531, 0.06063, 0.9511, 0.05859, 0.9503, 0.05656, 0.9511, 0.05572, 0.9531, 0.05656, 0.9552, 0.05859, 0.956, 0.05944, 0.9559, 0.06021, 0.9555, 0.06084, 0.9549, 0.06127, 0.9542, 0.06146, 0.9533, 0.0614, 0.9525, 0.06108, 0.9517, 0.06055, 0.951, 0.05984, 0.9505, 0.05902, 0.9503, 0.05817, 0.9503, 0.05735, 0.9505, 0.05664, 0.951, 0.0561, 0.9517, 0.05579, 0.9525, 0.05573, 0.9533, 0.05592, 0.9542, 0.05635, 0.9549, 0.05697, 0.9555, 0.05775, 0.9559, 0.05572, 0.9503, 0.06147, 0.9503, 0.06147, 0.956, 0.05572, 0.956, 0.05572, 0.9503, 0.06147, 0.9503, 0.06147, 0.956, 0.05572, 0.956, 0.05572, 0.9503, 0.06147, 0.9503, 0.06147, 0.956, 0.05572, 0.956, 0.6299, 0.8682, 0.6357, 0.8682, 0.6357, 0.874, 0.6299, 0.874, 0.6299, 0.8682, 0.6357, 0.8682, 0.6357, 0.874, 0.6299, 0.874, 0.6299, 0.8682, 0.6357, 0.8682, 0.6357, 0.874, 0.6299, 0.874, 0.587, 0.09478, 0.5927, 0.09478, 0.5927, 0.1005, 0.587, 0.1005, 0.6299, 0.8682, 0.6357, 0.8682, 0.6357, 0.874, 0.6299, 0.874, 0.587, 0.09478, 0.5927, 0.09478, 0.5927, 0.1005, 0.587, 0.1005, 0.6299, 0.8682, 0.6357, 0.8682, 0.6357, 0.874, 0.6299, 0.874, 0.05859, 0.956, 0.05976, 0.9558, 0.06073, 0.955, 0.06133, 0.954, 0.06145, 0.9528, 0.06108, 0.9517, 0.06028, 0.9508, 0.05919, 0.9503, 0.058, 0.9503, 0.0569, 0.9508, 0.0561, 0.9517, 0.05574, 0.9528, 0.05586, 0.954, 0.05646, 0.955, 0.05742, 0.9558, 0.05859, 0.956, 0.06063, 0.9552, 0.06147, 0.9531, 0.06063, 0.9511, 0.05859, 0.9503, 0.05656, 0.9511, 0.05572, 0.9531, 0.05656, 0.9552, 0.06133, 0.9529, 0.06133, 0.9522, 0.06028, 0.9508, 0.05859, 0.9503, 0.0569, 0.9508, 0.05586, 0.9522, 0.05586, 0.954, 0.0569, 0.9555, 0.05708, 0.9555, 0.05859, 0.956, 0.06028, 0.9555, 0.06133, 0.954, 0.06133, 0.9533, 0.05842, 0.9559, 0.05859, 0.956, 0.05976, 0.9558, 0.06073, 0.955, 0.06133, 0.954, 0.06145, 0.9528, 0.06108, 0.9517, 0.06028, 0.9508, 0.05919, 0.9503, 0.058, 0.9503, 0.0569, 0.9508, 0.0561, 0.9517, 0.05574, 0.9528, 0.05586, 0.954, 0.05646, 0.955, 0.05742, 0.9558, 0.05859, 0.956, 0.05928, 0.9559, 0.05993, 0.9557, 0.0605, 0.9553, 0.06096, 0.9548, 0.06128, 0.9541, 0.06145, 0.9535, 0.06145, 0.9528, 0.06128, 0.9521, 0.06096, 0.9515, 0.0605, 0.951, 0.05993, 0.9506, 0.05928, 0.9503, 0.05921, 0.9503, 0.05915, 0.9509, 0.05941, 0.9524, 0.0574, 0.9519, 0.05853, 0.9506, 0.05866, 0.9503, 0.05859, 0.9503, 0.05791, 0.9503, 0.05726, 0.9506, 0.05669, 0.951, 0.05623, 0.9515, 0.05591, 0.9521, 0.05574, 0.9528, 0.05574, 0.9535, 0.05591, 0.9541, 0.05623, 0.9548, 0.05669, 0.9553, 0.05726, 0.9557, 0.05791, 0.9559, 0.6104, 0.1104, 0.6162, 0.1104, 0.6162, 0.1162, 0.6104, 0.1162, 0.6104, 0.1104, 0.6162, 0.1104, 0.6162, 0.1162, 0.6104, 0.1162, 0.05572, 0.9503, 0.06147, 0.9503, 0.06147, 0.956, 0.05572, 0.956, 0.05572, 0.9503, 0.06147, 0.9503, 0.06147, 0.956, 0.05572, 0.956, 0.5792, 0.8409, 0.5849, 0.8409, 0.5849, 0.8466, 0.5792, 0.8466, 0.587, 0.09478, 0.5927, 0.09478, 0.5927, 0.1005, 0.587, 0.1005, 0.587, 0.09478, 0.5927, 0.09478, 0.5927, 0.1005, 0.587, 0.1005, 0.587, 0.09478, 0.5927, 0.09478, 0.5927, 0.1005, 0.587, 0.1005, 0.05572, 0.9503, 0.06147, 0.9503, 0.06147, 0.956, 0.05572, 0.956, 0.05572, 0.9503, 0.06147, 0.9503, 0.06147, 0.956, 0.05572, 0.956, 0.7275, 0.8587, 0.7297, 0.8587, 0.7297, 0.8609, 0.7275, 0.8609, 0.7275, 0.8587, 0.7297, 0.8587, 0.7297, 0.8609, 0.7275, 0.8609, 0.7275, 0.8587, 0.7297, 0.8587, 0.7297, 0.8609, 0.7275, 0.8609, 0.6304, 0.1335, 0.6309, 0.1335, 0.6309, 0.1339, 0.6304, 0.1339, 0.7275, 0.8587, 0.7297, 0.8587, 0.7297, 0.8609, 0.7275, 0.8609, 0.6304, 0.1335, 0.6309, 0.1335, 0.6309, 0.1339, 0.6304, 0.1339, 0.7275, 0.8587, 0.7297, 0.8587, 0.7297, 0.8609, 0.7275, 0.8609, 0.6777, 0.1239, 0.6782, 0.1239, 0.6782, 0.1243, 0.6777, 0.1243, 0.6777, 0.1239, 0.6782, 0.1239, 0.6782, 0.1243, 0.6777, 0.1243, 0.6777, 0.1239, 0.6782, 0.1239, 0.6782, 0.1243, 0.6777, 0.1243, 0.05572, 0.9503, 0.06147, 0.9503, 0.06147, 0.956, 0.05572, 0.956, 0.05572, 0.9503, 0.06147, 0.9503, 0.06147, 0.956, 0.05572, 0.956, 0.05572, 0.9503, 0.06147, 0.9503, 0.06147, 0.956, 0.05572, 0.956, 0.05572, 0.9503, 0.06147, 0.9503, 0.06147, 0.956, 0.05572, 0.956, 0.6299, 0.8682, 0.6357, 0.8682, 0.6357, 0.874, 0.6299, 0.8682, 0.6357, 0.8682, 0.6357, 0.874, 0.6299, 0.874, 0.6299, 0.8682, 0.6357, 0.8682, 0.6357, 0.874, 0.6299, 0.874, 0.587, 0.09478, 0.5927, 0.09478, 0.5927, 0.1005, 0.587, 0.1005, 0.6299, 0.8682, 0.6357, 0.8682, 0.6357, 0.874, 0.6299, 0.874, 0.587, 0.09478, 0.5927, 0.09478, 0.5927, 0.1005, 0.587, 0.1005, 0.6299, 0.8682, 0.6357, 0.8682, 0.6357, 0.874, 0.6299, 0.874, 0.5792, 0.8409, 0.5849, 0.8409, 0.5849, 0.8466, 0.5792, 0.8466, 0.6104, 0.1104, 0.6162, 0.1104, 0.6162, 0.1162, 0.6104, 0.1162, 0.6338, 0.8565, 0.6396, 0.8565, 0.6396, 0.8622, 0.6338, 0.8622, 0.6104, 0.1104, 0.6162, 0.1104, 0.6162, 0.1162, 0.6104, 0.1162, 0.6338, 0.8565, 0.6396, 0.8565, 0.6396, 0.8622, 0.6338, 0.8622, 0.6104, 0.1104, 0.6162, 0.1104, 0.6162, 0.1162, 0.6104, 0.1162, 0.6338, 0.8565, 0.6396, 0.8565, 0.6396, 0.8622, 0.6338, 0.8622, 0.6104, 0.1104, 0.6162, 0.1104, 0.6162, 0.1162, 0.6104, 0.1162, 0.6338, 0.8565, 0.6396, 0.8565, 0.6396, 0.8622, 0.6338, 0.8622, 0.6338, 0.8565, 0.6396, 0.8565, 0.6396, 0.8622, 0.6338, 0.8622, 0.6338, 0.8565, 0.6396, 0.8565, 0.6396, 0.8622, 0.6338, 0.8622, 0.05572, 0.9503, 0.06147, 0.9503, 0.06147, 0.956, 0.05572, 0.956, 0.05572, 0.9503, 0.06147, 0.9503, 0.06147, 0.956, 0.05572, 0.956, 0.05572, 0.9503, 0.06147, 0.9503, 0.06147, 0.956, 0.05572, 0.956, 0.6104, 0.1104, 0.6162, 0.1104, 0.6162, 0.1162, 0.6104, 0.1162, 0.6104, 0.1104, 0.6162, 0.1104, 0.6162, 0.1162, 0.6104, 0.1162, 0.6338, 0.2081, 0.6396, 0.2081, 0.6396, 0.2138, 0.6338, 0.2138, 0.6338, 0.2081, 0.6396, 0.2081, 0.6396, 0.2138, 0.6338, 0.2138, 0.05572, 0.9503, 0.06147, 0.9503, 0.06147, 0.956, 0.05572, 0.956, 0.05572, 0.9503, 0.06147, 0.9503, 0.06147, 0.956, 0.05572, 0.956, 0.05572, 0.9503, 0.06147, 0.9503, 0.06147, 0.956, 0.05572, 0.956, 0.05572, 0.9503, 0.06147, 0.9503, 0.06147, 0.956, 0.05572, 0.956, 0.6338, 0.8565, 0.6396, 0.8565, 0.6396, 0.8622, 0.6338, 0.8622, 0.6338, 0.8565, 0.6396, 0.8565, 0.6396, 0.8622, 0.6338, 0.8622, 0.6338, 0.8565, 0.6396, 0.8565, 0.6396, 0.8622, 0.6338, 0.8622, 0.6104, 0.1104, 0.6162, 0.1104, 0.6162, 0.1162, 0.6104, 0.1162, 0.6338, 0.8565, 0.6396, 0.8565, 0.6396, 0.8622, 0.6338, 0.8622, 0.6104, 0.1104, 0.6162, 0.1104, 0.6162, 0.1162, 0.6104, 0.1162, 0.6338, 0.8565, 0.6396, 0.8565, 0.6396, 0.8622, 0.6338, 0.8622, 0.6104, 0.1104, 0.6162, 0.1104, 0.6162, 0.1162, 0.6104, 0.1162, 0.6338, 0.8565, 0.6396, 0.8565, 0.6396, 0.8622, 0.6338, 0.8622, 0.6104, 0.1104, 0.6162, 0.1104, 0.6162, 0.1162, 0.6104, 0.1162, 0.5792, 0.8409, 0.5849, 0.8409, 0.5849, 0.8466, 0.5792, 0.8466, 0.05572, 0.9503, 0.06147, 0.9503, 0.06147, 0.956, 0.05572, 0.956, 0.669, 0.8253, 0.6747, 0.8253, 0.6747, 0.831, 0.669, 0.831, 0.669, 0.8253, 0.6747, 0.8253, 0.6747, 0.831, 0.669, 0.831, 0.669, 0.8253, 0.6747, 0.8253, 0.6747, 0.831, 0.669, 0.831, 0.6378, 0.1182, 0.6435, 0.1182, 0.6435, 0.124, 0.6378, 0.124, 0.669, 0.8253, 0.6747, 0.8253, 0.6747, 0.831, 0.669, 0.831, 0.6378, 0.1182, 0.6435, 0.1182, 0.6435, 0.124, 0.6378, 0.124, 0.669, 0.8253, 0.6747, 0.8253, 0.6747, 0.831, 0.669, 0.831, 0.6378, 0.1182, 0.6435, 0.1182, 0.6435, 0.124, 0.6378, 0.124, 0.6378, 0.1182, 0.6435, 0.1182, 0.6435, 0.124, 0.6378, 0.124, 0.6378, 0.1182, 0.6435, 0.1182, 0.6435, 0.124, 0.6378, 0.124, 0.05572, 0.9503, 0.06147, 0.9503, 0.06147, 0.956, 0.05572, 0.956, 0.05572, 0.9503, 0.06147, 0.9503, 0.06147, 0.956, 0.05572, 0.956, 0.7159, 0.8838, 0.7216, 0.8838, 0.7216, 0.8896, 0.7159, 0.8896, 0.7159, 0.8838, 0.7216, 0.8838, 0.7216, 0.8896, 0.7159, 0.8896, 0.7159, 0.8838, 0.7216, 0.8838, 0.7216, 0.8896, 0.7159, 0.8896, 0.6338, 0.2081, 0.6396, 0.2081, 0.6396, 0.2138, 0.6338, 0.2138, 0.7159, 0.8838, 0.7216, 0.8838, 0.7216, 0.8896, 0.7159, 0.8896, 0.6338, 0.2081, 0.6396, 0.2081, 0.6396, 0.2138, 0.6338, 0.2138, 0.7159, 0.8838, 0.7216, 0.8838, 0.7216, 0.8896, 0.7159, 0.8896, 0.6338, 0.2081, 0.6396, 0.2081, 0.6396, 0.2138, 0.6338, 0.2138, 0.5792, 0.8409, 0.5849, 0.8409, 0.5849, 0.8466, 0.5792, 0.8466, 0.6104, 0.1104, 0.6162, 0.1104, 0.6162, 0.1162, 0.6104, 0.1162, 0.6104, 0.1104, 0.6162, 0.1104, 0.6162, 0.1162, 0.05572, 0.9503, 0.06147, 0.9503, 0.06147, 0.956, 0.05572, 0.956, 0.05572, 0.9503, 0.06147, 0.9503, 0.06147, 0.956, 0.05572, 0.956, 0.5792, 0.8409, 0.5849, 0.8409, 0.5849, 0.8466, 0.5792, 0.8466, 0.587, 0.09478, 0.5927, 0.09478, 0.5927, 0.1005, 0.587, 0.1005, 0.587, 0.09478, 0.5927, 0.09478, 0.5927, 0.1005, 0.587, 0.1005, 0.587, 0.09478, 0.5927, 0.09478, 0.5927, 0.1005, 0.05572, 0.9503, 0.06147, 0.9503, 0.06147, 0.956, 0.05572, 0.956, 0.05572, 0.9503, 0.06147, 0.9503, 0.06147, 0.956, 0.05572, 0.956, 0.7275, 0.8587, 0.7297, 0.8587, 0.7297, 0.8609, 0.7275, 0.8587, 0.7297, 0.8587, 0.7297, 0.8609, 0.7275, 0.8609, 0.7275, 0.8587, 0.7297, 0.8587, 0.7297, 0.8609, 0.7275, 0.8609, 0.6304, 0.1335, 0.6309, 0.1335, 0.6309, 0.1339, 0.6304, 0.1339, 0.7275, 0.8587, 0.7297, 0.8587, 0.7297, 0.8609, 0.7275, 0.8609, 0.6304, 0.1335, 0.6309, 0.1335, 0.6309, 0.1339, 0.6304, 0.1339, 0.7275, 0.8587, 0.7297, 0.8587, 0.7297, 0.8609, 0.7275, 0.8609, 0.6777, 0.1239, 0.6782, 0.1239, 0.6782, 0.1243, 0.6777, 0.1243, 0.6777, 0.1239, 0.6782, 0.1239, 0.6782, 0.1243, 0.6777, 0.1243, 0.6777, 0.1239, 0.6782, 0.1239, 0.6782, 0.1243, 0.05572, 0.9503, 0.06147, 0.9503, 0.06147, 0.956, 0.05572, 0.956, 0.05572, 0.9503, 0.06147, 0.9503, 0.06147, 0.956, 0.05572, 0.956, 0.05572, 0.9503, 0.06147, 0.9503, 0.06147, 0.956, 0.05572, 0.956, 0.6299, 0.874, 0.6299, 0.8682, 0.6357, 0.8682, 0.6357, 0.874, 0.05859, 0.956, 0.06133, 0.954, 0.06028, 0.9508, 0.0569, 0.9508, 0.05586, 0.954, 0.6299, 0.8682, 0.6357, 0.8682, 0.6357, 0.874, 0.6299, 0.8682, 0.6357, 0.8682, 0.6357, 0.874, 0.6299, 0.874, 0.587, 0.09478, 0.5927, 0.09478, 0.5927, 0.1005, 0.587, 0.1005, 0.6299, 0.8682, 0.6357, 0.8682, 0.6357, 0.874, 0.6299, 0.874, 0.587, 0.09478, 0.5927, 0.09478, 0.5927, 0.1005, 0.587, 0.1005, 0.6299, 0.8682, 0.6357, 0.8682, 0.6357, 0.874, 0.6299, 0.874, 0.5792, 0.8409, 0.5849, 0.8409, 0.5849, 0.8466, 0.5792, 0.8466, 0.6104, 0.1104, 0.6162, 0.1104, 0.6162, 0.1162, 0.6104, 0.1162, 0.6338, 0.8565, 0.6396, 0.8565, 0.6396, 0.8622, 0.6338, 0.8622, 0.6104, 0.1104, 0.6162, 0.1104, 0.6162, 0.1162, 0.6104, 0.1162, 0.6338, 0.8565, 0.6396, 0.8565, 0.6396, 0.8622, 0.6338, 0.8622, 0.6104, 0.1104, 0.6162, 0.1104, 0.6162, 0.1162, 0.6104, 0.1162, 0.6338, 0.8565, 0.6396, 0.8565, 0.6396, 0.8622, 0.6338, 0.8622, 0.6104, 0.1104, 0.6162, 0.1104, 0.6162, 0.1162, 0.6104, 0.1162, 0.6338, 0.8565, 0.6396, 0.8565, 0.6396, 0.8622, 0.6338, 0.8622, 0.6338, 0.8565, 0.6396, 0.8565, 0.6396, 0.8622, 0.6338, 0.8622, 0.6338, 0.8565, 0.6396, 0.8565, 0.6396, 0.8622, 0.05572, 0.9503, 0.06147, 0.9503, 0.06147, 0.956, 0.05572, 0.956, 0.05572, 0.9503, 0.06147, 0.9503, 0.06147, 0.956, 0.05572, 0.956, 0.05572, 0.9503, 0.06147, 0.9503, 0.06147, 0.956, 0.05572, 0.956, 0.6104, 0.1104, 0.6162, 0.1104, 0.6162, 0.1162, 0.6104, 0.1104, 0.6162, 0.1104, 0.6162, 0.1162, 0.6104, 0.1162, 0.6338, 0.2081, 0.6396, 0.2081, 0.6396, 0.2138, 0.6338, 0.2138, 0.6338, 0.2081, 0.6396, 0.2081, 0.6396, 0.2138, 0.05572, 0.9503, 0.06147, 0.9503, 0.06147, 0.956, 0.05572, 0.956, 0.05572, 0.9503, 0.06147, 0.9503, 0.06147, 0.956, 0.05572, 0.956, 0.05572, 0.9503, 0.06147, 0.9503, 0.06147, 0.956, 0.05572, 0.956, 0.05572, 0.9503, 0.06147, 0.9503, 0.06147, 0.956, 0.05572, 0.956, 0.6338, 0.8565, 0.6396, 0.8565, 0.6396, 0.8622, 0.6338, 0.8565, 0.6396, 0.8565, 0.6396, 0.8622, 0.6338, 0.8622, 0.6338, 0.8565, 0.6396, 0.8565, 0.6396, 0.8622, 0.6338, 0.8622, 0.6104, 0.1104, 0.6162, 0.1104, 0.6162, 0.1162, 0.6104, 0.1162, 0.6338, 0.8565, 0.6396, 0.8565, 0.6396, 0.8622, 0.6338, 0.8622, 0.6104, 0.1104, 0.6162, 0.1104, 0.6162, 0.1162, 0.6104, 0.1162, 0.6338, 0.8565, 0.6396, 0.8565, 0.6396, 0.8622, 0.6338, 0.8622, 0.6104, 0.1104, 0.6162, 0.1104, 0.6162, 0.1162, 0.6104, 0.1162, 0.6338, 0.8565, 0.6396, 0.8565, 0.6396, 0.8622, 0.6338, 0.8622, 0.6104, 0.1104, 0.6162, 0.1104, 0.6162, 0.1162, 0.6104, 0.1162, 0.5792, 0.8409, 0.5849, 0.8409, 0.5849, 0.8466, 0.5792, 0.8466, 0.05572, 0.9503, 0.06147, 0.9503, 0.06147, 0.956, 0.05572, 0.956, 0.669, 0.8253, 0.6747, 0.8253, 0.6747, 0.831, 0.669, 0.8253, 0.6747, 0.8253, 0.6747, 0.831, 0.669, 0.831, 0.669, 0.8253, 0.6747, 0.8253, 0.6747, 0.831, 0.669, 0.831, 0.6378, 0.1182, 0.6435, 0.1182, 0.6435, 0.124, 0.6378, 0.124, 0.669, 0.8253, 0.6747, 0.8253, 0.6747, 0.831, 0.669, 0.831, 0.6378, 0.1182, 0.6435, 0.1182, 0.6435, 0.124, 0.6378, 0.124, 0.669, 0.8253, 0.6747, 0.8253, 0.6747, 0.831, 0.669, 0.831, 0.6378, 0.1182, 0.6435, 0.1182, 0.6435, 0.124, 0.6378, 0.124, 0.6378, 0.1182, 0.6435, 0.1182, 0.6435, 0.124, 0.6378, 0.124, 0.6378, 0.1182, 0.6435, 0.1182, 0.6435, 0.124, 0.05572, 0.9503, 0.06147, 0.9503, 0.06147, 0.956, 0.05572, 0.956, 0.05572, 0.9503, 0.06147, 0.9503, 0.06147, 0.956, 0.05572, 0.956, 0.7159, 0.8838, 0.7216, 0.8838, 0.7216, 0.8896, 0.7159, 0.8838, 0.7216, 0.8838, 0.7216, 0.8896, 0.7159, 0.8896, 0.7159, 0.8838, 0.7216, 0.8838, 0.7216, 0.8896, 0.7159, 0.8896, 0.6338, 0.2081, 0.6396, 0.2081, 0.6396, 0.2138, 0.6338, 0.2138, 0.7159, 0.8838, 0.7216, 0.8838, 0.7216, 0.8896, 0.7159, 0.8896, 0.6338, 0.2081, 0.6396, 0.2081, 0.6396, 0.2138, 0.6338, 0.2138, 0.7159, 0.8838, 0.7216, 0.8838, 0.7216, 0.8896, 0.7159, 0.8896, 0.6338, 0.2081, 0.6396, 0.2081, 0.6396, 0.2138, 0.6338, 0.2138, 0.5792, 0.8409, 0.5849, 0.8409, 0.5849, 0.8466, 0.5792, 0.8466, 0.6104, 0.1104, 0.6162, 0.1104, 0.6162, 0.1162, 0.6162, 0.1104, 0.6162, 0.1162, 0.6104, 0.1162, 0.6104, 0.1104, 0.05859, 0.956, 0.06133, 0.954, 0.06028, 0.9508, 0.0569, 0.9508, 0.05586, 0.954, 0.05572, 0.9503, 0.06147, 0.9503, 0.06147, 0.956, 0.05572, 0.956, 0.5792, 0.8409, 0.5849, 0.8409, 0.5849, 0.8466, 0.5792, 0.8466, 0.587, 0.09478, 0.5927, 0.09478, 0.5927, 0.1005, 0.587, 0.1005, 0.587, 0.09478, 0.5927, 0.09478, 0.5927, 0.1005, 0.5927, 0.09478, 0.5927, 0.1005, 0.587, 0.1005, 0.587, 0.09478, 0.05859, 0.956, 0.06133, 0.954, 0.06028, 0.9508, 0.0569, 0.9508, 0.05586, 0.954, 0.7275, 0.8609, 0.7275, 0.8587, 0.7297, 0.8587, 0.7297, 0.8609, 0.05859, 0.956, 0.06133, 0.954, 0.06028, 0.9508, 0.0569, 0.9508, 0.05586, 0.954, 0.7275, 0.8587, 0.7297, 0.8587, 0.7297, 0.8609, 0.7275, 0.8587, 0.7297, 0.8587, 0.7297, 0.8609, 0.7275, 0.8609, 0.6304, 0.1335, 0.6309, 0.1335, 0.6309, 0.1339, 0.6304, 0.1339, 0.7275, 0.8587, 0.7297, 0.8587, 0.7297, 0.8609, 0.7275, 0.8609, 0.6304, 0.1335, 0.6309, 0.1335, 0.6309, 0.1339, 0.6304, 0.1339, 0.7275, 0.8587, 0.7297, 0.8587, 0.7297, 0.8609, 0.7275, 0.8609, 0.6777, 0.1239, 0.6782, 0.1239, 0.6782, 0.1243, 0.6777, 0.1243, 0.6777, 0.1239, 0.6782, 0.1239, 0.6782, 0.1243, 0.6782, 0.1239, 0.6782, 0.1243, 0.6777, 0.1243, 0.6777, 0.1239, 0.05859, 0.956, 0.06133, 0.954, 0.06028, 0.9508, 0.0569, 0.9508, 0.05586, 0.954, 0.712, 0.8799, 0.7177, 0.8799, 0.7177, 0.8857, 0.712, 0.8857, 0.712, 0.8799, 0.7177, 0.8799, 0.7177, 0.8857, 0.712, 0.8857, 0.7549, 0.9034, 0.7607, 0.9034, 0.7607, 0.9091, 0.7549, 0.9091, 0.6299, 0.874, 0.6299, 0.8682, 0.6357, 0.8682, 0.6357, 0.874, 0.712, 0.8799, 0.7177, 0.8799, 0.7177, 0.8857, 0.712, 0.8857, 0.6299, 0.8682, 0.6357, 0.8682, 0.6357, 0.874, 0.6299, 0.874, 0.6299, 0.8682, 0.6357, 0.8682, 0.6357, 0.874, 0.6299, 0.874, 0.587, 0.09478, 0.5927, 0.09478, 0.5927, 0.1005, 0.587, 0.1005, 0.6299, 0.8682, 0.6357, 0.8682, 0.6357, 0.874, 0.6299, 0.874, 0.587, 0.09478, 0.5927, 0.09478, 0.5927, 0.1005, 0.587, 0.1005, 0.6299, 0.8682, 0.6357, 0.8682, 0.6357, 0.874, 0.6299, 0.874, 0.5792, 0.8409, 0.5849, 0.8409, 0.5849, 0.8466, 0.5792, 0.8466, 0.6104, 0.1104, 0.6162, 0.1104, 0.6162, 0.1162, 0.6104, 0.1162, 0.6338, 0.8565, 0.6396, 0.8565, 0.6396, 0.8622, 0.6338, 0.8622, 0.6104, 0.1104, 0.6162, 0.1104, 0.6162, 0.1162, 0.6104, 0.1162, 0.6338, 0.8565, 0.6396, 0.8565, 0.6396, 0.8622, 0.6338, 0.8622, 0.6104, 0.1104, 0.6162, 0.1104, 0.6162, 0.1162, 0.6104, 0.1162, 0.6338, 0.8565, 0.6396, 0.8565, 0.6396, 0.8622, 0.6338, 0.8622, 0.6104, 0.1104, 0.6162, 0.1104, 0.6162, 0.1162, 0.6104, 0.1162, 0.6338, 0.8565, 0.6396, 0.8565, 0.6396, 0.8622, 0.6338, 0.8622, 0.6338, 0.8565, 0.6396, 0.8565, 0.6396, 0.8622, 0.6396, 0.8565, 0.6396, 0.8622, 0.6338, 0.8622, 0.6338, 0.8565, 0.05859, 0.956, 0.06133, 0.954, 0.06028, 0.9508, 0.0569, 0.9508, 0.05586, 0.954, 0.05572, 0.9503, 0.06147, 0.9503, 0.06147, 0.956, 0.05572, 0.956, 0.6162, 0.1104, 0.6162, 0.1162, 0.6104, 0.1162, 0.6104, 0.1104, 0.05859, 0.956, 0.06133, 0.954, 0.06028, 0.9508, 0.0569, 0.9508, 0.05586, 0.954, 0.6104, 0.1104, 0.6162, 0.1104, 0.6162, 0.1162, 0.6338, 0.2081, 0.6396, 0.2081, 0.6396, 0.2138, 0.6338, 0.2138, 0.6338, 0.2081, 0.6396, 0.2081, 0.6396, 0.2138, 0.05859, 0.956, 0.06133, 0.954, 0.06028, 0.9508, 0.0569, 0.9508, 0.05586, 0.954, 0.05572, 0.9503, 0.06147, 0.9503, 0.06147, 0.956, 0.05572, 0.956, 0.05572, 0.9503, 0.06147, 0.9503, 0.06147, 0.956, 0.05572, 0.956, 0.6396, 0.8565, 0.6396, 0.8622, 0.6338, 0.8622, 0.6338, 0.8565, 0.05859, 0.956, 0.06133, 0.954, 0.06028, 0.9508, 0.0569, 0.9508, 0.05586, 0.954, 0.6338, 0.8565, 0.6396, 0.8565, 0.6396, 0.8622, 0.6338, 0.8565, 0.6396, 0.8565, 0.6396, 0.8622, 0.6338, 0.8622, 0.6104, 0.1104, 0.6162, 0.1104, 0.6162, 0.1162, 0.6104, 0.1162, 0.6338, 0.8565, 0.6396, 0.8565, 0.6396, 0.8622, 0.6338, 0.8622, 0.6104, 0.1104, 0.6162, 0.1104, 0.6162, 0.1162, 0.6104, 0.1162, 0.6338, 0.8565, 0.6396, 0.8565, 0.6396, 0.8622, 0.6338, 0.8622, 0.6104, 0.1104, 0.6162, 0.1104, 0.6162, 0.1162, 0.6104, 0.1162, 0.6338, 0.8565, 0.6396, 0.8565, 0.6396, 0.8622, 0.6338, 0.8622, 0.6104, 0.1104, 0.6162, 0.1104, 0.6162, 0.1162, 0.6104, 0.1162, 0.5792, 0.8409, 0.5849, 0.8409, 0.5849, 0.8466, 0.5792, 0.8466, 0.669, 0.831, 0.669, 0.8253, 0.6747, 0.8253, 0.6747, 0.831, 0.05859, 0.956, 0.06133, 0.954, 0.06028, 0.9508, 0.0569, 0.9508, 0.05586, 0.954, 0.669, 0.8253, 0.6747, 0.8253, 0.6747, 0.831, 0.669, 0.8253, 0.6747, 0.8253, 0.6747, 0.831, 0.669, 0.831, 0.6378, 0.1182, 0.6435, 0.1182, 0.6435, 0.124, 0.6378, 0.124, 0.669, 0.8253, 0.6747, 0.8253, 0.6747, 0.831, 0.669, 0.831, 0.6378, 0.1182, 0.6435, 0.1182, 0.6435, 0.124, 0.6378, 0.124, 0.669, 0.8253, 0.6747, 0.8253, 0.6747, 0.831, 0.669, 0.831, 0.6378, 0.1182, 0.6435, 0.1182, 0.6435, 0.124, 0.6378, 0.124, 0.6378, 0.1182, 0.6435, 0.1182, 0.6435, 0.124, 0.6378, 0.124, 0.6378, 0.1182, 0.6435, 0.1182, 0.6435, 0.124, 0.05859, 0.956, 0.06133, 0.954, 0.06028, 0.9508, 0.0569, 0.9508, 0.05586, 0.954, 0.7159, 0.8896, 0.7159, 0.8838, 0.7216, 0.8838, 0.7216, 0.8896, 0.05859, 0.956, 0.06133, 0.954, 0.06028, 0.9508, 0.0569, 0.9508, 0.05586, 0.954, 0.7159, 0.8838, 0.7216, 0.8838, 0.7216, 0.8896, 0.7159, 0.8838, 0.7216, 0.8838, 0.7216, 0.8896, 0.7159, 0.8896, 0.6338, 0.2081, 0.6396, 0.2081, 0.6396, 0.2138, 0.6338, 0.2138, 0.7159, 0.8838, 0.7216, 0.8838, 0.7216, 0.8896, 0.7159, 0.8896, 0.6338, 0.2081, 0.6396, 0.2081, 0.6396, 0.2138, 0.6338, 0.2138, 0.7159, 0.8838, 0.7216, 0.8838, 0.7216, 0.8896, 0.7159, 0.8896, 0.6338, 0.2081, 0.6396, 0.2081, 0.6396, 0.2138, 0.6338, 0.2138, 0.5792, 0.8409, 0.5849, 0.8409, 0.5849, 0.8466, 0.5792, 0.8466, 0.6104, 0.1104, 0.6162, 0.1104, 0.6162, 0.1162, 0.6104, 0.1162, 0.05859, 0.956, 0.05993, 0.9557, 0.06096, 0.9548, 0.06145, 0.9535, 0.06128, 0.9521, 0.0605, 0.951, 0.05928, 0.9503, 0.05791, 0.9503, 0.05669, 0.951, 0.05591, 0.9521, 0.05574, 0.9535, 0.05623, 0.9548, 0.05726, 0.9557, 0.6162, 0.1104, 0.6162, 0.1162, 0.6104, 0.1162, 0.6104, 0.1104, 0.7042, 0.8682, 0.7099, 0.8682, 0.7099, 0.874, 0.7042, 0.874, 0.712, 0.8799, 0.7177, 0.8799, 0.7177, 0.8857, 0.712, 0.8857, 0.712, 0.8799, 0.7177, 0.8799, 0.7177, 0.8857, 0.712, 0.8857, 0.5792, 0.8409, 0.5849, 0.8409, 0.5849, 0.8466, 0.5792, 0.8466, 0.587, 0.09478, 0.5927, 0.09478, 0.5927, 0.1005, 0.587, 0.1005, 0.587, 0.09478, 0.5927, 0.09478, 0.5927, 0.1005, 0.587, 0.1005, 0.7275, 0.8587, 0.7297, 0.8587, 0.7297, 0.8609, 0.7275, 0.8609, 0.7275, 0.8587, 0.7297, 0.8587, 0.7297, 0.8609, 0.7275, 0.8609, 0.6304, 0.1335, 0.6309, 0.1335, 0.6309, 0.1339, 0.6304, 0.1339, 0.7275, 0.8587, 0.7297, 0.8587, 0.7297, 0.8609, 0.7275, 0.8609, 0.6304, 0.1335, 0.6309, 0.1335, 0.6309, 0.1339, 0.6304, 0.1339, 0.7275, 0.8587, 0.7297, 0.8587, 0.7297, 0.8609, 0.7275, 0.8609, 0.6777, 0.1239, 0.6782, 0.1239, 0.6782, 0.1243, 0.6777, 0.1243, 0.6777, 0.1239, 0.6782, 0.1239, 0.6782, 0.1243, 0.6777, 0.1243, 0.6777, 0.1243, 0.6777, 0.1239, 0.6782, 0.1239, 0.6782, 0.1243, 0.6651, 0.8526, 0.6708, 0.8526, 0.6708, 0.8583, 0.6651, 0.8583, 0.712, 0.8799, 0.7177, 0.8799, 0.7177, 0.8857, 0.712, 0.8857, 0.1104, 0.4229, 0.1162, 0.4229, 0.1162, 0.4287, 0.1104, 0.4287, 0.712, 0.8799, 0.7177, 0.8799, 0.7177, 0.8857, 0.712, 0.8857, 0.712, 0.8799, 0.7177, 0.8799, 0.7177, 0.8857, 0.712, 0.8857, 0.1104, 0.4229, 0.1162, 0.4229, 0.1162, 0.4287, 0.1104, 0.4287, 0.712, 0.8799, 0.7177, 0.8799, 0.7177, 0.8857, 0.712, 0.8857, 0.7549, 0.9034, 0.7607, 0.9034, 0.7607, 0.9091, 0.7549, 0.9091, 0.6299, 0.8682, 0.6357, 0.8682, 0.6357, 0.874, 0.6299, 0.874, 0.6299, 0.8682, 0.6357, 0.8682, 0.6357, 0.874, 0.6299, 0.874, 0.587, 0.09478, 0.5927, 0.09478, 0.5927, 0.1005, 0.587, 0.1005, 0.6299, 0.8682, 0.6357, 0.8682, 0.6357, 0.874, 0.6299, 0.874, 0.587, 0.09478, 0.5927, 0.09478, 0.5927, 0.1005, 0.587, 0.1005, 0.6299, 0.8682, 0.6357, 0.8682, 0.6357, 0.874, 0.6299, 0.874, 0.5792, 0.8409, 0.5849, 0.8409, 0.5849, 0.8466, 0.5792, 0.8466, 0.6104, 0.1104, 0.6162, 0.1104, 0.6162, 0.1162, 0.6104, 0.1162, 0.6338, 0.8565, 0.6396, 0.8565, 0.6396, 0.8622, 0.6338, 0.8622, 0.6104, 0.1104, 0.6162, 0.1104, 0.6162, 0.1162, 0.6104, 0.1162, 0.6338, 0.8565, 0.6396, 0.8565, 0.6396, 0.8622, 0.6338, 0.8622, 0.6104, 0.1104, 0.6162, 0.1104, 0.6162, 0.1162, 0.6104, 0.1162, 0.6338, 0.8565, 0.6396, 0.8565, 0.6396, 0.8622, 0.6338, 0.8622, 0.6104, 0.1104, 0.6162, 0.1104, 0.6162, 0.1162, 0.6104, 0.1162, 0.6338, 0.8565, 0.6396, 0.8565, 0.6396, 0.8622, 0.6338, 0.8622, 0.6338, 0.8565, 0.6396, 0.8565, 0.6396, 0.8622, 0.6338, 0.8622, 0.05859, 0.956, 0.05993, 0.9557, 0.06096, 0.9548, 0.06145, 0.9535, 0.06128, 0.9521, 0.0605, 0.951, 0.05928, 0.9503, 0.05791, 0.9503, 0.05669, 0.951, 0.05591, 0.9521, 0.05574, 0.9535, 0.05623, 0.9548, 0.05726, 0.9557, 0.6396, 0.8565, 0.6396, 0.8622, 0.6338, 0.8622, 0.6338, 0.8565, 0.7159, 0.9463, 0.7216, 0.9463, 0.7216, 0.9521, 0.7159, 0.9521, 0.712, 0.8799, 0.7177, 0.8799, 0.7177, 0.8857, 0.712, 0.8857, 0.712, 0.8799, 0.7177, 0.8799, 0.7177, 0.8857, 0.712, 0.8857, 0.6104, 0.1162, 0.6104, 0.1104, 0.6162, 0.1104, 0.6162, 0.1162, 0.712, 0.8799, 0.7177, 0.8799, 0.7177, 0.8857, 0.712, 0.8857, 0.6104, 0.1104, 0.6162, 0.1104, 0.6162, 0.1162, 0.6104, 0.1162, 0.6338, 0.2081, 0.6396, 0.2081, 0.6396, 0.2138, 0.6338, 0.2138, 0.6338, 0.2138, 0.6338, 0.2081, 0.6396, 0.2081, 0.6396, 0.2138, 0.7628, 0.8995, 0.7685, 0.8995, 0.7685, 0.9052, 0.7628, 0.9052, 0.712, 0.8799, 0.7177, 0.8799, 0.7177, 0.8857, 0.712, 0.8857, 0.712, 0.8799, 0.7177, 0.8799, 0.7177, 0.8857, 0.712, 0.8857, 0.712, 0.8799, 0.7177, 0.8799, 0.7177, 0.8857, 0.712, 0.8857, 0.6338, 0.8622, 0.6338, 0.8565, 0.6396, 0.8565, 0.6396, 0.8622, 0.712, 0.8799, 0.7177, 0.8799, 0.7177, 0.8857, 0.712, 0.8857, 0.6338, 0.8565, 0.6396, 0.8565, 0.6396, 0.8622, 0.6338, 0.8622, 0.6338, 0.8565, 0.6396, 0.8565, 0.6396, 0.8622, 0.6338, 0.8622, 0.6104, 0.1104, 0.6162, 0.1104, 0.6162, 0.1162, 0.6104, 0.1162, 0.6338, 0.8565, 0.6396, 0.8565, 0.6396, 0.8622, 0.6338, 0.8622, 0.6104, 0.1104, 0.6162, 0.1104, 0.6162, 0.1162, 0.6104, 0.1162, 0.6338, 0.8565, 0.6396, 0.8565, 0.6396, 0.8622, 0.6338, 0.8622, 0.6104, 0.1104, 0.6162, 0.1104, 0.6162, 0.1162, 0.6104, 0.1162, 0.6338, 0.8565, 0.6396, 0.8565, 0.6396, 0.8622, 0.6338, 0.8622, 0.6104, 0.1104, 0.6162, 0.1104, 0.6162, 0.1162, 0.6104, 0.1162, 0.5792, 0.8409, 0.5849, 0.8409, 0.5849, 0.8466, 0.5792, 0.8466, 0.6963, 0.8917, 0.7021, 0.8917, 0.7021, 0.8974, 0.6963, 0.8974, 0.6747, 0.8253, 0.6747, 0.831, 0.669, 0.831, 0.669, 0.8253, 0.712, 0.8799, 0.7177, 0.8799, 0.7177, 0.8857, 0.712, 0.8857, 0.669, 0.8253, 0.6747, 0.8253, 0.6747, 0.831, 0.669, 0.831, 0.669, 0.8253, 0.6747, 0.8253, 0.6747, 0.831, 0.669, 0.831, 0.6378, 0.1182, 0.6435, 0.1182, 0.6435, 0.124, 0.6378, 0.124, 0.669, 0.8253, 0.6747, 0.8253, 0.6747, 0.831, 0.669, 0.831, 0.6378, 0.1182, 0.6435, 0.1182, 0.6435, 0.124, 0.6378, 0.124, 0.669, 0.8253, 0.6747, 0.8253, 0.6747, 0.831, 0.669, 0.831, 0.6378, 0.1182, 0.6435, 0.1182, 0.6435, 0.124, 0.6378, 0.124, 0.6378, 0.1182, 0.6435, 0.1182, 0.6435, 0.124, 0.6378, 0.124, 0.6378, 0.124, 0.6378, 0.1182, 0.6435, 0.1182, 0.6435, 0.124, 0.712, 0.8799, 0.7177, 0.8799, 0.7177, 0.8857, 0.712, 0.8857, 0.7216, 0.8838, 0.7216, 0.8896, 0.7159, 0.8896, 0.7159, 0.8838, 0.712, 0.8799, 0.7177, 0.8799, 0.7177, 0.8857, 0.712, 0.8857, 0.7159, 0.8838, 0.7216, 0.8838, 0.7216, 0.8896, 0.7159, 0.8896, 0.7159, 0.8838, 0.7216, 0.8838, 0.7216, 0.8896, 0.7159, 0.8896, 0.6338, 0.2081, 0.6396, 0.2081, 0.6396, 0.2138, 0.6338, 0.2138, 0.7159, 0.8838, 0.7216, 0.8838, 0.7216, 0.8896, 0.7159, 0.8896, 0.6338, 0.2081, 0.6396, 0.2081, 0.6396, 0.2138, 0.6338, 0.2138, 0.7159, 0.8838, 0.7216, 0.8838, 0.7216, 0.8896, 0.7159, 0.8896, 0.6338, 0.2081, 0.6396, 0.2081, 0.6396, 0.2138, 0.6338, 0.2138, 0.5792, 0.8409, 0.5849, 0.8409, 0.5849, 0.8466, 0.5792, 0.8466, 0.6104, 0.1104, 0.6162, 0.1104, 0.6162, 0.1162, 0.6104, 0.1162, 0.7042, 0.8682, 0.7099, 0.8682, 0.7099, 0.874, 0.7042, 0.874, 0.6104, 0.1104, 0.6162, 0.1104, 0.6162, 0.1162, 0.6104, 0.1162, 0.6338, 0.8565, 0.6396, 0.8565, 0.6396, 0.8622, 0.6338, 0.8622, 0.6104, 0.1104, 0.6162, 0.1104, 0.6162, 0.1162, 0.6104, 0.1162, 0.6338, 0.8565, 0.6396, 0.8565, 0.6396, 0.8622, 0.6338, 0.8622, 0.6104, 0.1104, 0.6162, 0.1104, 0.6162, 0.1162, 0.6104, 0.1162, 0.6338, 0.8565, 0.6396, 0.8565, 0.6396, 0.8622, 0.6338, 0.8622, 0.6104, 0.1104, 0.6162, 0.1104, 0.6162, 0.1162, 0.6104, 0.1162, 0.6338, 0.8565, 0.6396, 0.8565, 0.6396, 0.8622, 0.6338, 0.8622, 0.7042, 0.8682, 0.7099, 0.8682, 0.7099, 0.874, 0.7042, 0.874, 0.712, 0.8799, 0.7177, 0.8799, 0.7177, 0.8857, 0.712, 0.8857, 0.1104, 0.4229, 0.1162, 0.4229, 0.1162, 0.4287, 0.1104, 0.4287, 0.3445, 0.2335, 0.3446, 0.2335, 0.3447, 0.2333, 0.3446, 0.2331, 0.3445, 0.233, 0.3443, 0.2331, 0.3442, 0.2333, 0.3443, 0.2335, 0.587, 0.09478, 0.5927, 0.09478, 0.5927, 0.1005, 0.587, 0.1005, 0.587, 0.09478, 0.5927, 0.09478, 0.5927, 0.1005, 0.587, 0.1005, 0.06121, 0.9543, 0.06144, 0.9527, 0.06077, 0.9512, 0.0594, 0.9504, 0.05778, 0.9504, 0.05642, 0.9512, 0.05575, 0.9527, 0.05598, 0.9543, 0.05704, 0.9555, 0.05859, 0.956, 0.06015, 0.9555, 0.587, 0.1005, 0.587, 0.09478, 0.5927, 0.09478, 0.5927, 0.1005, 0.7297, 0.8587, 0.7297, 0.8609, 0.7275, 0.8609, 0.7275, 0.8587, 0.7275, 0.8587, 0.7297, 0.8587, 0.7297, 0.8609, 0.7275, 0.8609, 0.7275, 0.8587, 0.7297, 0.8587, 0.7297, 0.8609, 0.7275, 0.8609, 0.6304, 0.1335, 0.6309, 0.1335, 0.6309, 0.1339, 0.6304, 0.1339, 0.7275, 0.8587, 0.7297, 0.8587, 0.7297, 0.8609, 0.7275, 0.8609, 0.6304, 0.1335, 0.6309, 0.1335, 0.6309, 0.1339, 0.6304, 0.1339, 0.7275, 0.8587, 0.7297, 0.8587, 0.7297, 0.8609, 0.7275, 0.8609, 0.6777, 0.1239, 0.6782, 0.1239, 0.6782, 0.1243, 0.6777, 0.1243, 0.6777, 0.1239, 0.6782, 0.1239, 0.6782, 0.1243, 0.6777, 0.1243, 0.6651, 0.8526, 0.6708, 0.8526, 0.6708, 0.8583, 0.6651, 0.8583, 0.712, 0.8799, 0.7177, 0.8799, 0.7177, 0.8857, 0.712, 0.8857, 0.7549, 0.9034, 0.7607, 0.9034, 0.7607, 0.9091, 0.7549, 0.9091, 0.6299, 0.8682, 0.6357, 0.8682, 0.6357, 0.874, 0.6299, 0.874, 0.6299, 0.8682, 0.6357, 0.8682, 0.6357, 0.874, 0.6299, 0.874, 0.6299, 0.874, 0.6299, 0.8682, 0.6357, 0.8682, 0.6357, 0.874, 0.587, 0.1005, 0.587, 0.09478, 0.5927, 0.09478, 0.5927, 0.1005, 0.587, 0.1005, 0.587, 0.09478, 0.5927, 0.09478, 0.5927, 0.1005, 0.587, 0.09478, 0.5927, 0.09478, 0.5927, 0.1005, 0.587, 0.1005, 0.6299, 0.8682, 0.6357, 0.8682, 0.6357, 0.874, 0.6299, 0.874, 0.6299, 0.874, 0.6299, 0.8682, 0.6357, 0.8682, 0.6357, 0.874, 0.6299, 0.8682, 0.6357, 0.8682, 0.6357, 0.874, 0.6299, 0.874, 0.587, 0.09478, 0.5927, 0.09478, 0.5927, 0.1005, 0.587, 0.1005, 0.587, 0.09478, 0.5927, 0.09478, 0.5927, 0.1005, 0.587, 0.1005, 0.5927, 0.09478, 0.5927, 0.1005, 0.587, 0.1005, 0.587, 0.09478, 0.6357, 0.8682, 0.6357, 0.874, 0.6299, 0.874, 0.6299, 0.8682, 0.6299, 0.8682, 0.6357, 0.8682, 0.6357, 0.874, 0.6299, 0.874, 0.6357, 0.8682, 0.6357, 0.874, 0.6299, 0.874, 0.6299, 0.8682, 0.6104, 0.1104, 0.6162, 0.1104, 0.6162, 0.1162, 0.6104, 0.1162, 0.6338, 0.8565, 0.6396, 0.8565, 0.6396, 0.8622, 0.6338, 0.8622, 0.6104, 0.1104, 0.6162, 0.1104, 0.6162, 0.1162, 0.6104, 0.1162, 0.6338, 0.8565, 0.6396, 0.8565, 0.6396, 0.8622, 0.6338, 0.8622, 0.6104, 0.1104, 0.6162, 0.1104, 0.6162, 0.1162, 0.6104, 0.1162, 0.6338, 0.8565, 0.6396, 0.8565, 0.6396, 0.8622, 0.6338, 0.8622, 0.6104, 0.1104, 0.6162, 0.1104, 0.6162, 0.1162, 0.6104, 0.1162, 0.6338, 0.8565, 0.6396, 0.8565, 0.6396, 0.8622, 0.6338, 0.8622, 0.6338, 0.8565, 0.6396, 0.8565, 0.6396, 0.8622, 0.6338, 0.8622, 0.6338, 0.8565, 0.6396, 0.8565, 0.6396, 0.8622, 0.6338, 0.8622, 0.6104, 0.1104, 0.6162, 0.1104, 0.6162, 0.1162, 0.6104, 0.1162, 0.6338, 0.8565, 0.6396, 0.8565, 0.6396, 0.8622, 0.6338, 0.8622, 0.6104, 0.1104, 0.6162, 0.1104, 0.6162, 0.1162, 0.6104, 0.1162, 0.6338, 0.8565, 0.6396, 0.8565, 0.6396, 0.8622, 0.6338, 0.8622, 0.6104, 0.1104, 0.6162, 0.1104, 0.6162, 0.1162, 0.6104, 0.1162, 0.6338, 0.8565, 0.6396, 0.8565, 0.6396, 0.8622, 0.6338, 0.8622, 0.6104, 0.1104, 0.6162, 0.1104, 0.6162, 0.1162, 0.6104, 0.1162, 0.7159, 0.9463, 0.7216, 0.9463, 0.7216, 0.9521, 0.7159, 0.9521, 0.7159, 0.9463, 0.7216, 0.9463, 0.7216, 0.9521, 0.7159, 0.9521, 0.712, 0.8799, 0.7177, 0.8799, 0.7177, 0.8857, 0.712, 0.8857, 0.1104, 0.4229, 0.1162, 0.4229, 0.1162, 0.4287, 0.1104, 0.4287, 0.6104, 0.1104, 0.6162, 0.1104, 0.6162, 0.1162, 0.6104, 0.1162, 0.6338, 0.2081, 0.6396, 0.2081, 0.6396, 0.2138, 0.6338, 0.2138, 0.05859, 0.956, 0.06015, 0.9555, 0.06121, 0.9543, 0.06144, 0.9527, 0.06077, 0.9512, 0.0594, 0.9504, 0.05778, 0.9504, 0.05642, 0.9512, 0.05575, 0.9527, 0.05598, 0.9543, 0.05704, 0.9555, 0.7628, 0.8995, 0.7685, 0.8995, 0.7685, 0.9052, 0.7628, 0.9052, 0.712, 0.8799, 0.7177, 0.8799, 0.7177, 0.8857, 0.712, 0.8857, 0.1104, 0.4229, 0.1162, 0.4229, 0.1162, 0.4287, 0.1104, 0.4287, 0.1104, 0.4229, 0.1162, 0.4229, 0.1162, 0.4287, 0.1104, 0.4287, 0.6338, 0.8565, 0.6396, 0.8565, 0.6396, 0.8622, 0.6338, 0.8622, 0.6338, 0.8565, 0.6396, 0.8565, 0.6396, 0.8622, 0.6338, 0.8622, 0.6104, 0.1104, 0.6162, 0.1104, 0.6162, 0.1162, 0.6104, 0.1162, 0.6338, 0.8565, 0.6396, 0.8565, 0.6396, 0.8622, 0.6338, 0.8622, 0.6104, 0.1104, 0.6162, 0.1104, 0.6162, 0.1162, 0.6104, 0.1162, 0.6338, 0.8565, 0.6396, 0.8565, 0.6396, 0.8622, 0.6338, 0.8622, 0.6104, 0.1104, 0.6162, 0.1104, 0.6162, 0.1162, 0.6104, 0.1162, 0.6338, 0.8565, 0.6396, 0.8565, 0.6396, 0.8622, 0.6338, 0.8622, 0.6104, 0.1104, 0.6162, 0.1104, 0.6162, 0.1162, 0.6104, 0.1162, 0.3469, 0.1889, 0.3471, 0.1888, 0.3472, 0.1886, 0.3471, 0.1884, 0.3469, 0.1883, 0.3468, 0.1884, 0.3467, 0.1886, 0.3468, 0.1888, 0.6641, 0.874, 0.6656, 0.8735, 0.6667, 0.8723, 0.6669, 0.8707, 0.6662, 0.8692, 0.6649, 0.8683, 0.6633, 0.8683, 0.6619, 0.8692, 0.6612, 0.8707, 0.6614, 0.8723, 0.6625, 0.8735, 0.712, 0.8799, 0.7177, 0.8799, 0.7177, 0.8857, 0.712, 0.8857, 0.6963, 0.8917, 0.7021, 0.8917, 0.7021, 0.8974, 0.6963, 0.8974, 0.669, 0.8253, 0.6747, 0.8253, 0.6747, 0.831, 0.669, 0.831, 0.669, 0.8253, 0.6747, 0.8253, 0.6747, 0.831, 0.669, 0.831, 0.6378, 0.1182, 0.6435, 0.1182, 0.6435, 0.124, 0.6378, 0.124, 0.669, 0.8253, 0.6747, 0.8253, 0.6747, 0.831, 0.669, 0.831, 0.6378, 0.1182, 0.6435, 0.1182, 0.6435, 0.124, 0.6378, 0.124, 0.669, 0.8253, 0.6747, 0.8253, 0.6747, 0.831, 0.669, 0.831, 0.6378, 0.1182, 0.6435, 0.1182, 0.6435, 0.124, 0.6378, 0.124, 0.6378, 0.1182, 0.6435, 0.1182, 0.6435, 0.124, 0.6378, 0.124, 0.7159, 0.8838, 0.7216, 0.8838, 0.7216, 0.8896, 0.7159, 0.8896, 0.7159, 0.8838, 0.7216, 0.8838, 0.7216, 0.8896, 0.7159, 0.8896, 0.6338, 0.2081, 0.6396, 0.2081, 0.6396, 0.2138, 0.6338, 0.2138, 0.7159, 0.8838, 0.7216, 0.8838, 0.7216, 0.8896, 0.7159, 0.8896, 0.6338, 0.2081, 0.6396, 0.2081, 0.6396, 0.2138, 0.6338, 0.2138, 0.7159, 0.8838, 0.7216, 0.8838, 0.7216, 0.8896, 0.7159, 0.8896, 0.6338, 0.2081, 0.6396, 0.2081, 0.6396, 0.2138, 0.6338, 0.2138, 0.6104, 0.1104, 0.6162, 0.1104, 0.6162, 0.1162, 0.6104, 0.1162, 0.6104, 0.1162, 0.6104, 0.1104, 0.6162, 0.1104, 0.6162, 0.1162, 0.6338, 0.8622, 0.6338, 0.8565, 0.6396, 0.8565, 0.6396, 0.8622, 0.6338, 0.8565, 0.6396, 0.8565, 0.6396, 0.8622, 0.6338, 0.8622, 0.6338, 0.8622, 0.6338, 0.8565, 0.6396, 0.8565, 0.6396, 0.8622, 0.6104, 0.1162, 0.6104, 0.1104, 0.6162, 0.1104, 0.6162, 0.1162, 0.6104, 0.1104, 0.6162, 0.1104, 0.6162, 0.1162, 0.6104, 0.1162, 0.6104, 0.1104, 0.6162, 0.1104, 0.6162, 0.1162, 0.6104, 0.1162, 0.6338, 0.8565, 0.6396, 0.8565, 0.6396, 0.8622, 0.6338, 0.8622, 0.6338, 0.8565, 0.6396, 0.8565, 0.6396, 0.8622, 0.6338, 0.8622, 0.6338, 0.8565, 0.6396, 0.8565, 0.6396, 0.8622, 0.6338, 0.8622, 0.6104, 0.1104, 0.6162, 0.1104, 0.6162, 0.1162, 0.6104, 0.1162, 0.6104, 0.1104, 0.6162, 0.1104, 0.6162, 0.1162, 0.6104, 0.1162, 0.6104, 0.1104, 0.6162, 0.1104, 0.6162, 0.1162, 0.6104, 0.1162, 0.6396, 0.8565, 0.6396, 0.8622, 0.6338, 0.8622, 0.6338, 0.8565, 0.6338, 0.8565, 0.6396, 0.8565, 0.6396, 0.8622, 0.6338, 0.8622, 0.6338, 0.8565, 0.6396, 0.8565, 0.6396, 0.8622, 0.6338, 0.8622, 0.6162, 0.1104, 0.6162, 0.1162, 0.6104, 0.1162, 0.6104, 0.1104, 0.6162, 0.1104, 0.6162, 0.1162, 0.6104, 0.1162, 0.6104, 0.1104, 0.6104, 0.1104, 0.6162, 0.1104, 0.6162, 0.1162, 0.6104, 0.1162, 0.6396, 0.8565, 0.6396, 0.8622, 0.6338, 0.8622, 0.6338, 0.8565, 0.6338, 0.8565, 0.6396, 0.8565, 0.6396, 0.8622, 0.6338, 0.8622, 0.626, 0.1026, 0.6318, 0.1026, 0.6318, 0.1083, 0.626, 0.1083, 0.626, 0.1026, 0.6318, 0.1026, 0.6318, 0.1083, 0.626, 0.1083, 0.626, 0.1026, 0.6318, 0.1026, 0.6318, 0.1083, 0.626, 0.1083, 0.5927, 0.09478, 0.5927, 0.1005, 0.587, 0.1005, 0.587, 0.09478, 0.587, 0.09478, 0.5927, 0.09478, 0.5927, 0.1005, 0.587, 0.1005, 0.587, 0.09478, 0.5927, 0.09478, 0.5927, 0.1005, 0.587, 0.1005, 0.7275, 0.8587, 0.7297, 0.8587, 0.7297, 0.8609, 0.7275, 0.8609, 0.7275, 0.8587, 0.7297, 0.8587, 0.7297, 0.8609, 0.7275, 0.8609, 0.6304, 0.1335, 0.6309, 0.1335, 0.6309, 0.1339, 0.6304, 0.1339, 0.7275, 0.8587, 0.7297, 0.8587, 0.7297, 0.8609, 0.7275, 0.8609, 0.7275, 0.8587, 0.7297, 0.8587, 0.7297, 0.8609, 0.7275, 0.8609, 0.6304, 0.1335, 0.6309, 0.1335, 0.6309, 0.1339, 0.6304, 0.1339, 0.6304, 0.1335, 0.6309, 0.1335, 0.6309, 0.1339, 0.6304, 0.1339, 0.7275, 0.8587, 0.7297, 0.8587, 0.7297, 0.8609, 0.7275, 0.8609, 0.6777, 0.1239, 0.6782, 0.1239, 0.6782, 0.1243, 0.6777, 0.1243, 0.6777, 0.1239, 0.6782, 0.1239, 0.6782, 0.1243, 0.6777, 0.1243, 0.6651, 0.8526, 0.6708, 0.8526, 0.6708, 0.8583, 0.6651, 0.8583, 0.587, 0.09478, 0.5927, 0.09478, 0.5927, 0.1005, 0.587, 0.1005, 0.6299, 0.8682, 0.6357, 0.8682, 0.6357, 0.874, 0.6299, 0.874, 0.587, 0.09478, 0.5927, 0.09478, 0.5927, 0.1005, 0.587, 0.1005, 0.6299, 0.8682, 0.6357, 0.8682, 0.6357, 0.874, 0.6299, 0.874, 0.6104, 0.1162, 0.6104, 0.1104, 0.6162, 0.1104, 0.6162, 0.1162, 0.6104, 0.1104, 0.6162, 0.1104, 0.6162, 0.1162, 0.6104, 0.1162, 0.6338, 0.8622, 0.6338, 0.8565, 0.6396, 0.8565, 0.6396, 0.8622, 0.6338, 0.8622, 0.6338, 0.8565, 0.6396, 0.8565, 0.6396, 0.8622, 0.6338, 0.8565, 0.6396, 0.8565, 0.6396, 0.8622, 0.6338, 0.8622, 0.6104, 0.1104, 0.6162, 0.1104, 0.6162, 0.1162, 0.6104, 0.1162, 0.6104, 0.1162, 0.6104, 0.1104, 0.6162, 0.1104, 0.6162, 0.1162, 0.6104, 0.1104, 0.6162, 0.1104, 0.6162, 0.1162, 0.6104, 0.1162, 0.6338, 0.8565, 0.6396, 0.8565, 0.6396, 0.8622, 0.6338, 0.8622, 0.6338, 0.8565, 0.6396, 0.8565, 0.6396, 0.8622, 0.6338, 0.8622, 0.6338, 0.8565, 0.6396, 0.8565, 0.6396, 0.8622, 0.6338, 0.8622, 0.6104, 0.1104, 0.6162, 0.1104, 0.6162, 0.1162, 0.6104, 0.1162, 0.6104, 0.1104, 0.6162, 0.1104, 0.6162, 0.1162, 0.6104, 0.1162, 0.6104, 0.1104, 0.6162, 0.1104, 0.6162, 0.1162, 0.6104, 0.1162, 0.6338, 0.8565, 0.6396, 0.8565, 0.6396, 0.8622, 0.6338, 0.8622, 0.6338, 0.8565, 0.6396, 0.8565, 0.6396, 0.8622, 0.6338, 0.8622, 0.6396, 0.8565, 0.6396, 0.8622, 0.6338, 0.8622, 0.6338, 0.8565, 0.6162, 0.1104, 0.6162, 0.1162, 0.6104, 0.1162, 0.6104, 0.1104, 0.6104, 0.1104, 0.6162, 0.1104, 0.6162, 0.1162, 0.6104, 0.1162, 0.6162, 0.1104, 0.6162, 0.1162, 0.6104, 0.1162, 0.6104, 0.1104, 0.6396, 0.8565, 0.6396, 0.8622, 0.6338, 0.8622, 0.6338, 0.8565, 0.6338, 0.8565, 0.6396, 0.8565, 0.6396, 0.8622, 0.6338, 0.8622, 0.6338, 0.2081, 0.6396, 0.2081, 0.6396, 0.2138, 0.6338, 0.2138, 0.6338, 0.2081, 0.6396, 0.2081, 0.6396, 0.2138, 0.6338, 0.2138, 0.7628, 0.8995, 0.7685, 0.8995, 0.7685, 0.9052, 0.7628, 0.9052, 0.7159, 0.8838, 0.7216, 0.8838, 0.7216, 0.8896, 0.7159, 0.8896, 0.6338, 0.2081, 0.6396, 0.2081, 0.6396, 0.2138, 0.6338, 0.2138, 0.7159, 0.8838, 0.7216, 0.8838, 0.7216, 0.8896, 0.7159, 0.8896, 0.6338, 0.2081, 0.6396, 0.2081, 0.6396, 0.2138, 0.6338, 0.2138, 0.7159, 0.8838, 0.7216, 0.8838, 0.7216, 0.8896, 0.7159, 0.8896, 0.626, 0.1026, 0.6318, 0.1026, 0.6318, 0.1083, 0.626, 0.1083, 0.626, 0.1026, 0.6318, 0.1026, 0.6318, 0.1083, 0.626, 0.1083, 0.3018, 0.1143, 0.3076, 0.1143, 0.3076, 0.1201, 0.3018, 0.1201, 0.626, 0.1026, 0.6318, 0.1026, 0.6318, 0.1083, 0.626, 0.1083, 0.626, 0.1026, 0.6318, 0.1026, 0.6318, 0.1083, 0.626, 0.1083, 0.6378, 0.1182, 0.6435, 0.1182, 0.6435, 0.124, 0.6378, 0.124, 0.669, 0.8253, 0.6747, 0.8253, 0.6747, 0.831, 0.669, 0.831, 0.6378, 0.1182, 0.6435, 0.1182, 0.6435, 0.124, 0.6378, 0.124, 0.669, 0.8253, 0.6747, 0.8253, 0.6747, 0.831, 0.669, 0.831, 0.6378, 0.1182, 0.6435, 0.1182, 0.6435, 0.124, 0.6378, 0.124, 0.669, 0.8253, 0.6747, 0.8253, 0.6747, 0.831, 0.669, 0.831, 0.6612, 0.8682, 0.6669, 0.8682, 0.6669, 0.874, 0.6612, 0.874, 0.669, 0.8253, 0.6747, 0.8253, 0.6747, 0.831, 0.669, 0.831, 0.6378, 0.1182, 0.6435, 0.1182, 0.6435, 0.124, 0.6378, 0.124, 0.669, 0.8253, 0.6747, 0.8253, 0.6747, 0.831, 0.669, 0.831, 0.669, 0.8253, 0.6747, 0.8253, 0.6747, 0.831, 0.669, 0.831, 0.6378, 0.1182, 0.6435, 0.1182, 0.6435, 0.124, 0.6378, 0.124, 0.6378, 0.1182, 0.6435, 0.1182, 0.6435, 0.124, 0.6378, 0.124, 0.669, 0.8253, 0.6747, 0.8253, 0.6747, 0.831, 0.669, 0.831, 0.6378, 0.1182, 0.6435, 0.1182, 0.6435, 0.124, 0.6378, 0.124, 0.7159, 0.8838, 0.7216, 0.8838, 0.7216, 0.8896, 0.7159, 0.8896, 0.7159, 0.8896, 0.7159, 0.8838, 0.7216, 0.8838, 0.7216, 0.8896, 0.6338, 0.2138, 0.6338, 0.2081, 0.6396, 0.2081, 0.6396, 0.2138, 0.6338, 0.2138, 0.6338, 0.2081, 0.6396, 0.2081, 0.6396, 0.2138, 0.6338, 0.2081, 0.6396, 0.2081, 0.6396, 0.2138, 0.6338, 0.2138, 0.7159, 0.8838, 0.7216, 0.8838, 0.7216, 0.8896, 0.7159, 0.8896, 0.7159, 0.8896, 0.7159, 0.8838, 0.7216, 0.8838, 0.7216, 0.8896, 0.7159, 0.8838, 0.7216, 0.8838, 0.7216, 0.8896, 0.7159, 0.8896, 0.6338, 0.2081, 0.6396, 0.2081, 0.6396, 0.2138, 0.6338, 0.2138, 0.6338, 0.2081, 0.6396, 0.2081, 0.6396, 0.2138, 0.6338, 0.2138, 0.6396, 0.2081, 0.6396, 0.2138, 0.6338, 0.2138, 0.6338, 0.2081, 0.7216, 0.8838, 0.7216, 0.8896, 0.7159, 0.8896, 0.7159, 0.8838, 0.7159, 0.8838, 0.7216, 0.8838, 0.7216, 0.8896, 0.7159, 0.8896, 0.7216, 0.8838, 0.7216, 0.8896, 0.7159, 0.8896, 0.7159, 0.8838, 0.6396, 0.2081, 0.6396, 0.2138, 0.6338, 0.2138, 0.6338, 0.2081, 0.626, 0.1026, 0.6318, 0.1026, 0.6318, 0.1083, 0.626, 0.1083, 0.626, 0.1026, 0.6318, 0.1026, 0.6318, 0.1083, 0.626, 0.1083, 0.626, 0.1026, 0.6318, 0.1026, 0.6318, 0.1083, 0.626, 0.1083, 0.7275, 0.8609, 0.7275, 0.8587, 0.7297, 0.8587, 0.7297, 0.8609, 0.6304, 0.1339, 0.6304, 0.1335, 0.6309, 0.1335, 0.6309, 0.1339, 0.6304, 0.1339, 0.6304, 0.1335, 0.6309, 0.1335, 0.6309, 0.1339, 0.6304, 0.1335, 0.6309, 0.1335, 0.6309, 0.1339, 0.6304, 0.1339, 0.7275, 0.8587, 0.7297, 0.8587, 0.7297, 0.8609, 0.7275, 0.8609, 0.7275, 0.8609, 0.7275, 0.8587, 0.7297, 0.8587, 0.7297, 0.8609, 0.6304, 0.1335, 0.6309, 0.1335, 0.6309, 0.1339, 0.6304, 0.1339, 0.6309, 0.1335, 0.6309, 0.1339, 0.6304, 0.1339, 0.6304, 0.1335, 0.7297, 0.8587, 0.7297, 0.8609, 0.7275, 0.8609, 0.7275, 0.8587, 0.7275, 0.8587, 0.7297, 0.8587, 0.7297, 0.8609, 0.7275, 0.8609, 0.9639, 0.811, 0.9639, 0.8132, 0.9617, 0.8132, 0.9617, 0.811, 0.6782, 0.1239, 0.6782, 0.1243, 0.6777, 0.1243, 0.6777, 0.1239, 0.05575, 0.9527, 0.05598, 0.9543, 0.05704, 0.9555, 0.05859, 0.956, 0.06015, 0.9555, 0.06121, 0.9543, 0.06144, 0.9527, 0.06077, 0.9512, 0.0594, 0.9504, 0.05778, 0.9504, 0.05642, 0.9512, 0.626, 0.1026, 0.6318, 0.1026, 0.6318, 0.1083, 0.626, 0.1083, 0.626, 0.1026, 0.6318, 0.1026, 0.6318, 0.1083, 0.626, 0.1083, 0.6378, 0.124, 0.6378, 0.1182, 0.6435, 0.1182, 0.6435, 0.124, 0.669, 0.831, 0.669, 0.8253, 0.6747, 0.8253, 0.6747, 0.831, 0.669, 0.831, 0.669, 0.8253, 0.6747, 0.8253, 0.6747, 0.831, 0.6378, 0.124, 0.6378, 0.1182, 0.6435, 0.1182, 0.6435, 0.124, 0.6747, 0.8253, 0.6747, 0.831, 0.669, 0.831, 0.669, 0.8253, 0.6435, 0.1182, 0.6435, 0.124, 0.6378, 0.124, 0.6378, 0.1182, 0.6435, 0.1182, 0.6435, 0.124, 0.6378, 0.124, 0.6378, 0.1182, 0.6747, 0.8253, 0.6747, 0.831, 0.669, 0.831, 0.669, 0.8253, 0.626, 0.1026, 0.6318, 0.1026, 0.6318, 0.1083, 0.626, 0.1083, 0.3018, 0.1143, 0.3076, 0.1143, 0.3076, 0.1201, 0.3018, 0.1201, 0.3018, 0.1143, 0.3076, 0.1143, 0.3076, 0.1201, 0.3018, 0.1201, 0.3018, 0.1143, 0.3076, 0.1143, 0.3076, 0.1201, 0.3018, 0.1201, 0.3018, 0.1143, 0.3076, 0.1143, 0.3076, 0.1201, 0.3018, 0.1201, 0.3018, 0.1143, 0.3076, 0.1143, 0.3076, 0.1201, 0.3018, 0.1201, 0.6367, 0.8569, 0.6359, 0.856, 0.6359, 0.8346, 0.6367, 0.8355, 0.6367, 0.8521, 0.6367, 0.8924, 0.6359, 0.8915, 0.6359, 0.856, 0.6367, 0.8569, 0.6359, 0.8346, 0.6359, 0.856, 0.6329, 0.8542, 0.6329, 0.8369, 0.6356, 0.8346, 0.606, 0.8965, 0.6053, 0.8955, 0.6359, 0.8915, 0.6367, 0.8924, 0.6359, 0.856, 0.6359, 0.8915, 0.6329, 0.8882, 0.6329, 0.8601, 0.6359, 0.856, 0.6083, 0.8597, 0.6083, 0.8575, 0.6329, 0.8542, 0.6329, 0.8369, 0.6329, 0.8542, 0.6334, 0.8549, 0.6334, 0.8376, 0.6356, 0.8346, 0.6329, 0.8369, 0.6083, 0.8402, 0.6056, 0.8386, 0.606, 0.861, 0.6053, 0.8601, 0.6053, 0.8955, 0.606, 0.8965, 0.6359, 0.8915, 0.6053, 0.8955, 0.6083, 0.8914, 0.6329, 0.8882, 0.6083, 0.8597, 0.6359, 0.856, 0.6329, 0.8601, 0.6083, 0.8633, 0.6329, 0.8601, 0.6329, 0.8882, 0.6334, 0.8888, 0.6334, 0.8607, 0.6083, 0.8575, 0.6083, 0.8597, 0.6077, 0.8589, 0.6077, 0.8567, 0.6329, 0.8542, 0.6083, 0.8575, 0.6088, 0.8581, 0.6334, 0.8549, 0.6083, 0.8402, 0.6329, 0.8369, 0.6334, 0.8376, 0.6088, 0.8408, 0.2701, 0.3783, 0.2456, 0.3816, 0.2456, 0.3643, 0.2701, 0.361, 0.6056, 0.8386, 0.6083, 0.8402, 0.6083, 0.8575, 0.6053, 0.8601, 0.6053, 0.8387, 0.6053, 0.8601, 0.606, 0.861, 0.606, 0.8562, 0.606, 0.8396, 0.6053, 0.8387, 0.6053, 0.8955, 0.6053, 0.8601, 0.6083, 0.8633, 0.6083, 0.8914, 0.6329, 0.8882, 0.6083, 0.8914, 0.6088, 0.8921, 0.6334, 0.8888, 0.6083, 0.8597, 0.6083, 0.8633, 0.6077, 0.8625, 0.6077, 0.8589, 0.6083, 0.8633, 0.6329, 0.8601, 0.6334, 0.8607, 0.6088, 0.864, 0.2701, 0.4123, 0.2456, 0.4155, 0.2456, 0.3874, 0.2701, 0.3842, 0.6053, 0.8601, 0.6083, 0.8575, 0.6077, 0.8567, 0.6046, 0.8593, 0.6077, 0.8567, 0.6077, 0.8589, 0.6071, 0.8581, 0.6071, 0.856, 0.6083, 0.8575, 0.6083, 0.8402, 0.6088, 0.8408, 0.6088, 0.8581, 0.6083, 0.8633, 0.6053, 0.8601, 0.6046, 0.8593, 0.6077, 0.8625, 0.6083, 0.8914, 0.6083, 0.8633, 0.6088, 0.864, 0.6088, 0.8921, 0.6077, 0.8589, 0.6077, 0.8625, 0.6071, 0.8618, 0.6071, 0.8581, 0.6046, 0.8593, 0.6077, 0.8567, 0.6077, 0.8538, 0.6046, 0.8564, 0.6077, 0.8567, 0.6071, 0.856, 0.6071, 0.853, 0.6077, 0.8538, 0.6071, 0.8581, 0.604, 0.8585, 0.6071, 0.856, 0.6077, 0.8625, 0.6046, 0.8593, 0.604, 0.8585, 0.6071, 0.8618, 0.604, 0.8585, 0.6071, 0.8581, 0.6071, 0.8618, 0.604, 0.8585, 0.6046, 0.8593, 0.6046, 0.8564, 0.604, 0.8556, 0.6046, 0.8564, 0.6077, 0.8538, 0.6071, 0.853, 0.604, 0.8556, 0.6071, 0.856, 0.604, 0.8585, 0.604, 0.8556, 0.6071, 0.853])
me_cube_006.materials.append(mat_shop)
me_cube_006.use_remesh_preserve_volume = False
me_cube_006.use_remesh_preserve_attributes = False
me_cube_006.use_mirror_vertex_groups = False
me_cube_006.update()

# ---- objects
ob_shop = bpy.data.objects.new('Shop', me_cube_006)

# ---- transforms, parenting, visibility, modifiers, constraints
ob_shop.location = (0.0, 0.0, 0.0)
ob_shop.lineart.crease_threshold = 0.0

# ---- collection membership
col_collection_1.objects.link(ob_shop)

# ---- scene / render settings (as saved in the file)
scene.frame_start = 1; scene.frame_end = 250; scene.frame_set(1)
scene.render.engine = 'CYCLES'
scene.render.resolution_percentage = 50
scene.render.dither_intensity = 0.0
scene.cycles.use_denoising = False
scene.cycles.samples = 10
scene.cycles.sampling_pattern = 'TABULATED_SOBOL'
scene.cycles.light_sampling_threshold = 0.0
scene.cycles.use_adaptive_sampling = False
scene.cycles.use_light_tree = False
scene.cycles.blur_glossy = 0.0
scene.cycles.pixel_filter_type = 'GAUSSIAN'
scene.cycles.sample_clamp_indirect = 0.0
scene.view_settings.view_transform = 'Standard'
bpy.context.view_layer.update()

# ---- added for rendering (the .blend has no active camera and no usable light): camera, sun
cam_auto = bpy.data.cameras.new('AutoCamera')
cam_auto.lens = 50.0
cam_auto.sensor_width = 36.0
cam_auto.clip_end = 1000.0
ob_auto_camera = bpy.data.objects.new('AutoCamera', cam_auto)
scene.collection.objects.link(ob_auto_camera)
ob_auto_camera.location = (3.11325, -3.73176, 3.19021)
ob_auto_camera.rotation_euler = (1.09748, -7.21219e-08, 0.694738)
scene.camera = ob_auto_camera
light_auto_sun = bpy.data.lights.new('AutoSun', 'SUN')
light_auto_sun.energy = 3.0
light_auto_sun.angle = 0.0523599
ob_auto_sun = bpy.data.objects.new('AutoSun', light_auto_sun)
scene.collection.objects.link(ob_auto_sun)
ob_auto_sun.rotation_euler = (0.872665, 0.174533, 0.523599)
bpy.context.view_layer.update()
